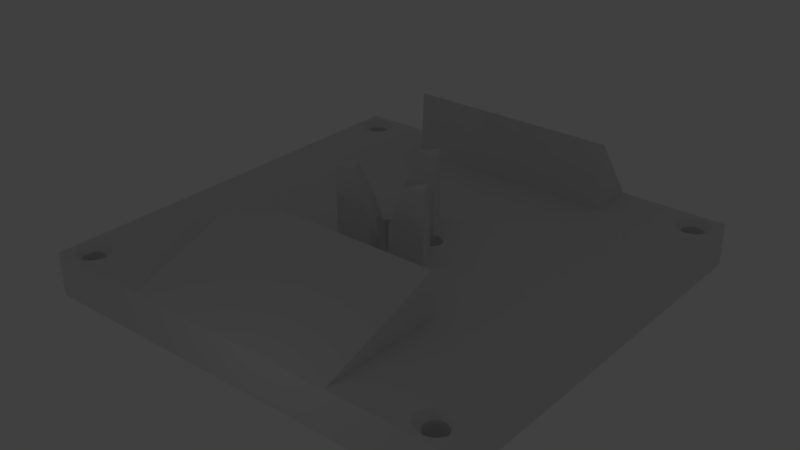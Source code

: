 # Source: Tetra_base_Inverted_jig_and_angle_guides.blend  (saved by Blender 2.78.0; exported with 4.5.12 LTS)
import bpy
from mathutils import Matrix  # noqa: F401  (used for matrix-valued properties, if any)

bpy.ops.wm.read_factory_settings(use_empty=True)
scene = bpy.context.scene
scene.name = 'Scene'

# ---- collections
col_collection_1 = bpy.data.collections.new('Collection 1'); scene.collection.children.link(col_collection_1)

# ---- world
world_world = bpy.data.worlds.new('World'); scene.world = world_world
world_world.color = (0.05088, 0.05088, 0.05088)
world_world.use_sun_shadow = False
world_world.sun_shadow_jitter_overblur = 0.0
world_world.cycles.sampling_method = 'MANUAL'

# ---- lights
light_point_003 = bpy.data.lights.new('Point.003', 'POINT')
light_point_003.transmission_factor = 0.0
light_point_003.energy = 200.0
light_point_003.shadow_buffer_clip_start = 0.5
light_point_003.shadow_soft_size = 1.0
light_point_003.shadow_maximum_resolution = 0.006
light_point_003.use_absolute_resolution = True
light_point_002 = bpy.data.lights.new('Point.002', 'POINT')
light_point_002.transmission_factor = 0.0
light_point_002.energy = 100.0
light_point_002.shadow_buffer_clip_start = 0.5
light_point_002.shadow_soft_size = 1.0
light_point_002.shadow_maximum_resolution = 0.006
light_point_002.use_absolute_resolution = True
light_point_001 = bpy.data.lights.new('Point.001', 'POINT')
light_point_001.transmission_factor = 0.0
light_point_001.energy = 50.0
light_point_001.shadow_buffer_clip_start = 0.5
light_point_001.shadow_soft_size = 1.0
light_point_001.shadow_maximum_resolution = 0.006
light_point_001.use_absolute_resolution = True
light_point = bpy.data.lights.new('Point', 'POINT')
light_point.transmission_factor = 0.0
light_point.energy = 500.0
light_point.shadow_buffer_clip_start = 0.5
light_point.shadow_soft_size = 1.0
light_point.shadow_maximum_resolution = 0.006
light_point.use_absolute_resolution = True

# ---- meshes
me_cube_002 = bpy.data.meshes.new('Cube.002')
me_cube_002.from_pydata([(25.0, 39.09, 25.4), (-25.0, 39.09, 25.4), (-25.0, -49.93, 5.155), (-25.0, -49.93, 10.0), (-25.0, -19.99, 5.155), (-25.0, -20.85, 20.28), (25.0, -49.93, 5.155), (25.0, -49.93, 10.0), (25.0, -19.99, 5.155), (25.0, -20.85, 20.28), (0.0, 13.51, 26.29), (11.7, -6.753, 26.29), (-11.7, -6.753, 26.29), (-50.0, -50.0, 0.0), (-50.0, -50.0, 10.0), (-50.0, 50.0, 0.0), (-50.0, 50.0, 10.0), (50.0, -50.0, 0.0), (50.0, -50.0, 10.0), (50.0, 50.0, 0.0), (50.0, 50.0, 10.0), (0.0, 13.51, 10.0), (11.7, -6.753, 10.0), (-11.7, -6.753, 10.0), (-9.173, -2.383, 26.29), (-6.65, -6.753, 26.29), (2.523, 9.135, 26.29), (-2.523, 9.135, 26.29), (9.173, -2.383, 26.29), (6.65, -6.753, 26.29), (-1.841, -4.649, 0.0), (-1.841, -4.649, 11.54), (4.222, -2.679, 0.0), (4.222, -2.679, 14.58), (3.853, -3.187, 0.0), (3.853, -3.187, 14.4), (3.423, -3.645, 0.0), (3.423, -3.645, 13.99), (4.99, 0.314, 0.0), (4.99, 0.314, 12.23), (4.524, -2.129, 0.0), (4.524, -2.129, 14.54), (4.755, -1.545, 0.0), (4.755, -1.545, 14.29), (2.409, -4.382, 0.0), (2.409, -4.382, 12.55), (-3.423, -3.645, 0.0), (-3.423, -3.645, 13.99), (2.939, -4.045, 0.0), (2.939, -4.045, 13.37), (1.841, -4.649, 0.0), (1.841, -4.649, 11.54), (0.0, 5.0, 0.0), (0.0, 5.0, 14.59), (1.841, 4.649, 0.0), (1.841, 4.649, 13.6), (0.6267, 4.961, 0.0), (0.6267, 4.961, 14.48), (1.243, 4.843, 0.0), (1.243, 4.843, 14.15), (-2.409, -4.382, 0.0), (-2.409, -4.382, 12.55), (-2.939, -4.045, 0.0), (-2.939, -4.045, 13.37), (-3.853, -3.187, 0.0), (-3.853, -3.187, 14.4), (-4.222, -2.679, 0.0), (-4.222, -2.679, 14.58), (4.911, -0.9369, 0.0), (4.911, -0.9369, 13.81), (4.99, -0.314, 0.0), (4.99, -0.314, 13.12), (4.911, 0.9369, 0.0), (4.911, 0.9369, 11.16), (2.409, 4.382, 0.0), (2.409, 4.382, 12.84), (2.939, 4.045, 0.0), (2.939, 4.045, 11.89), (-1.243, 4.843, 0.0), (-1.243, 4.843, 14.15), (-0.6267, 4.961, 0.0), (-0.6267, 4.961, 14.48), (-4.99, 0.314, 0.0), (-4.99, 0.314, 12.23), (-4.911, 0.9369, 0.0), (-4.911, 0.9369, 11.16), (-4.99, -0.3139, 0.0), (-4.99, -0.3139, 13.12), (-2.939, 4.045, 0.0), (-2.939, 4.045, 11.89), (-2.409, 4.382, 0.0), (-2.409, 4.382, 12.84), (-1.841, 4.649, 0.0), (-1.841, 4.649, 13.6), (-4.524, -2.129, 0.0), (-4.524, -2.129, 14.54), (-4.755, -1.545, 0.0), (-4.755, -1.545, 14.29), (-4.911, -0.9369, 0.0), (-4.911, -0.9369, 13.81), (-0.623, -9.171, 10.0), (-0.623, -9.171, 0.0), (-0.9221, -9.074, 10.0), (-0.9221, -9.074, 0.0), (2.115, -8.089, 10.0), (2.115, -8.089, 8.583e-06), (1.93, -8.343, 10.0), (1.93, -8.343, 0.0), (-0.314, -9.23, 10.0), (-0.314, -9.23, 0.0), (1.715, -8.572, 10.0), (1.715, -8.572, 0.0), (2.382, -5.977, 14.74), (2.382, -5.977, -1.192e-07), (2.5, -6.592, 15.9), (2.5, -6.753, 16.13), (2.5, -6.592, -1.192e-07), (2.5, -6.753, 10.0), (2.115, -5.41, 13.28), (2.115, -5.41, 0.0), (2.267, -7.814, 10.0), (2.267, -7.814, 6.437e-06), (2.267, -5.685, 14.04), (2.267, -5.685, 0.0), (2.382, -7.522, 10.0), (2.382, -7.522, -7.987e-06), (1.207, -8.94, 10.0), (1.207, -8.94, 0.0), (-1.715, -8.572, 10.0), (-1.715, -8.572, 0.0), (1.472, -8.772, 10.0), (1.472, -8.772, 0.0), (0.9221, -9.074, 10.0), (0.9221, -9.074, 0.0), (-1.207, -8.94, 10.0), (-1.207, -8.94, 0.0), (-1.472, -8.772, 10.0), (-1.472, -8.772, 0.0), (-1.93, -8.343, 10.0), (-1.93, -8.343, 0.0), (-2.115, -8.089, 10.0), (-2.115, -8.089, 0.0), (2.461, -7.218, 10.0), (2.461, -7.218, -7.987e-06), (2.5, -6.906, 10.0), (2.5, -6.906, 2.384e-07), (2.461, -6.281, 15.36), (2.461, -6.281, -1.192e-07), (-2.011e-06, -9.249, 10.0), (-2.011e-06, -9.249, 0.0), (0.314, -9.23, 10.0), (0.314, -9.23, 0.0), (0.623, -9.171, 10.0), (0.623, -9.171, 0.0), (1.715, -4.927, 11.62), (1.715, -4.927, 0.0), (1.509, -4.757, 0.0), (1.93, -5.156, 12.47), (1.93, -5.156, 0.0), (1.509, -4.757, 10.87), (-2.5, -6.592, 0.0), (-2.5, -6.592, 15.9), (-2.461, -6.281, 0.0), (-2.461, -6.281, 15.36), (-2.267, -5.685, 0.0), (-2.267, -5.685, 14.04), (-2.115, -5.41, 0.0), (-2.115, -5.41, 13.28), (-2.5, -6.906, 10.0), (-2.5, -6.753, 10.0), (-2.5, -6.906, 0.0), (-2.5, -6.753, 16.13), (-1.509, -4.757, 0.0), (-1.509, -4.757, 10.87), (-1.715, -4.927, -4.768e-07), (-1.715, -4.927, 11.62), (-2.267, -7.814, 10.0), (-2.267, -7.814, 0.0), (-2.382, -5.977, 0.0), (-2.382, -5.977, 14.74), (-2.382, -7.522, 10.0), (-2.382, -7.522, 0.0), (-2.461, -7.218, 10.0), (-2.461, -7.218, 0.0), (-1.93, -5.156, 0.0), (-1.93, -5.156, 12.47), (5.225, 0.9549, -9.298e-06), (5.225, 0.9549, 11.9), (4.926, 1.052, -3.338e-06), (4.926, 1.052, 11.03), (7.963, 2.037, 0.0), (7.963, 2.037, 10.0), (7.778, 1.783, 0.0), (7.778, 1.783, 10.0), (5.534, 0.8961, 0.0), (5.52, 0.8988, 0.0), (5.534, 0.8961, 12.74), (7.563, 1.554, 0.0), (7.563, 1.554, 10.0), (8.23, 4.149, 10.0), (8.23, 4.149, -9.298e-06), (8.348, 3.533, 0.0), (8.348, 3.533, 10.0), (7.963, 4.716, 10.0), (7.963, 4.716, -3.338e-06), (8.115, 2.312, 0.0), (8.115, 2.312, 10.0), (8.115, 4.441, 10.0), (8.115, 4.441, -3.338e-06), (8.23, 2.604, 0.0), (8.23, 2.604, 10.0), (7.055, 1.186, 0.0), (7.097, 1.213, 10.0), (7.055, 1.186, 16.06), (7.32, 1.354, 0.0), (7.32, 1.354, 10.0), (7.097, 1.213, 16.12), (6.77, 1.052, 0.0), (6.77, 1.052, 15.55), (5.848, 5.876, -1.466e-05), (5.848, 5.876, 10.0), (6.77, 5.701, -7.391e-06), (6.77, 5.701, 10.0), (6.162, 5.857, -1.466e-05), (6.162, 5.857, 10.0), (6.471, 5.798, -7.391e-06), (6.471, 5.798, 10.0), (4.876, 1.075, 0.0), (4.876, 1.075, 10.87), (8.309, 2.908, 0.0), (8.309, 2.908, 10.0), (8.348, 3.219, 0.0), (8.348, 3.219, 10.0), (8.309, 3.845, 0.0), (8.309, 3.845, 10.0), (5.848, 0.8764, 0.0), (5.848, 0.8764, 13.54), (6.162, 0.8961, 0.0), (6.162, 0.8961, 14.28), (6.471, 0.9549, 0.0), (6.471, 0.9549, 14.95), (7.563, 5.199, 9.418e-06), (7.563, 5.199, 10.0), (7.055, 5.567, 0.0), (7.055, 5.567, 10.0), (7.778, 4.97, 9.418e-06), (7.778, 4.97, 10.0), (7.32, 5.399, 0.0), (7.32, 5.399, 10.0), (5.225, 5.798, -1.192e-07), (5.225, 5.798, 10.0), (5.534, 5.857, -1.192e-07), (5.534, 5.857, 10.0), (3.368, 3.69, 10.89), (3.387, 3.845, -1.192e-07), (3.368, 3.69, 0.0), (3.387, 3.845, 11.33), (3.581, 4.441, -1.192e-07), (3.581, 4.441, 13.01), (3.733, 4.716, -1.192e-07), (3.733, 4.716, 13.79), (4.376, 5.399, -1.192e-07), (4.599, 5.54, 16.12), (4.376, 5.399, 15.72), (4.641, 5.567, -1.192e-07), (4.641, 5.567, 10.0), (4.599, 5.54, 10.0), (4.926, 5.701, -1.192e-07), (4.926, 5.701, 10.0), (4.133, 5.199, -1.192e-07), (4.133, 5.199, 15.16), (3.466, 4.149, -1.192e-07), (3.466, 4.149, 12.19), (8.282, 3.948, 0.0), (3.918, 4.97, -1.192e-07), (3.918, 4.97, 14.51), (-6.471, 0.9549, -1.192e-07), (-6.471, 0.9549, 14.95), (-6.77, 1.052, -1.192e-07), (-6.77, 1.052, 15.55), (-6.162, 0.8961, -1.192e-07), (-6.162, 0.8961, 14.28), (-3.466, 4.149, -1.192e-07), (-3.466, 4.149, 12.19), (-3.733, 4.716, -1.192e-07), (-3.733, 4.716, 13.79), (-3.581, 4.441, -1.192e-07), (-3.581, 4.441, 13.01), (-7.563, 1.554, -1.192e-07), (-7.563, 1.554, 10.0), (-4.926, 1.052, 0.0), (-4.926, 1.052, 11.03), (-4.876, 1.075, 0.0), (-4.876, 1.075, 10.87), (-5.848, 5.876, 10.0), (-5.848, 5.876, -1.192e-07), (-4.926, 5.701, 10.0), (-4.926, 5.701, -1.192e-07), (-5.534, 5.857, 10.0), (-5.534, 5.857, -1.192e-07), (-5.225, 5.798, 10.0), (-5.225, 5.798, -1.192e-07), (-7.055, 1.186, -1.192e-07), (-7.097, 1.213, 10.0), (-7.055, 1.186, 16.06), (-7.097, 1.213, 16.12), (-7.32, 1.354, -1.192e-07), (-7.32, 1.354, 10.0), (-7.778, 1.783, -1.192e-07), (-7.778, 1.783, 10.0), (-7.963, 2.037, -1.192e-07), (-7.963, 2.037, 10.0), (-3.368, 3.69, 0.0), (-3.387, 3.845, -1.192e-07), (-3.387, 3.845, 11.33), (-3.368, 3.69, 10.89), (-5.848, 0.8764, -2.384e-07), (-5.848, 0.8764, 13.54), (-5.534, 0.8961, -2.384e-07), (-5.534, 0.8961, 12.74), (-5.225, 0.9549, -1.192e-07), (-5.225, 0.9549, 11.9), (-4.133, 5.199, -1.192e-07), (-4.133, 5.199, 15.16), (-4.641, 5.567, 10.0), (-4.641, 5.567, -1.192e-07), (-4.599, 5.54, 10.0), (-4.599, 5.54, 16.12), (-3.918, 4.97, -1.192e-07), (-3.918, 4.97, 14.51), (-4.376, 5.399, -1.192e-07), (-4.376, 5.399, 15.72), (-6.471, 5.798, 10.0), (-6.471, 5.798, 0.0), (-6.162, 5.857, 10.0), (-6.162, 5.857, -1.192e-07), (-8.348, 3.533, 10.0), (-8.348, 3.533, -2.384e-07), (-8.309, 3.845, 10.0), (-8.309, 3.845, -2.384e-07), (-8.115, 4.441, 0.0), (-8.115, 4.441, 10.0), (-7.963, 4.716, 0.0), (-7.963, 4.716, 10.0), (-8.348, 3.219, -1.192e-07), (-8.348, 3.219, 10.0), (-7.32, 5.399, 0.0), (-7.32, 5.399, 10.0), (-7.055, 5.567, 0.0), (-7.055, 5.567, 10.0), (-6.77, 5.701, 10.0), (-6.77, 5.701, 0.0), (-7.563, 5.199, -1.192e-07), (-7.563, 5.199, 10.0), (-8.115, 2.312, -1.192e-07), (-8.115, 2.312, 10.0), (-8.23, 4.149, -1.192e-07), (-8.23, 4.149, 10.0), (-8.23, 2.604, -1.192e-07), (-8.23, 2.604, 10.0), (-8.309, 2.908, -1.192e-07), (-8.309, 2.908, 10.0), (-7.778, 4.97, -1.192e-07), (-7.778, 4.97, 10.0), (44.38, 42.58, -2.384e-07), (44.08, 42.68, -2.384e-07), (47.11, 43.66, -2.384e-07), (46.93, 43.41, -2.384e-07), (44.69, 42.52, -2.384e-07), (46.71, 43.18, -2.384e-07), (47.38, 45.77, -2.384e-07), (47.5, 45.16, -2.384e-07), (47.11, 46.34, -2.384e-07), (47.27, 43.94, -2.384e-07), (47.27, 46.06, -2.384e-07), (47.38, 44.23, -2.384e-07), (46.21, 42.81, -2.384e-07), (43.29, 43.18, 0.0), (46.47, 42.98, -2.384e-07), (45.92, 42.68, -2.384e-07), (45.0, 47.5, 0.0), (45.92, 47.32, 0.0), (45.31, 47.48, 0.0), (45.62, 47.42, 0.0), (43.79, 42.81, -2.384e-07), (43.6, 42.93, 0.0), (43.53, 42.98, -1.609e-05), (43.07, 43.41, 0.0), (42.89, 43.66, 0.0), (47.46, 44.53, -2.384e-07), (47.5, 44.84, -2.384e-07), (47.46, 45.47, -2.384e-07), (45.0, 42.5, -2.384e-07), (45.31, 42.52, -2.384e-07), (45.62, 42.58, -2.384e-07), (46.71, 46.82, 0.0), (46.21, 47.19, 0.0), (46.93, 46.59, -2.384e-07), (46.92, 46.6, 0.0), (46.47, 47.02, 0.0), (44.38, 47.42, 0.0), (44.69, 47.48, 0.0), (42.5, 45.16, 0.0), (42.54, 45.47, 0.0), (42.73, 46.06, 0.0), (42.89, 46.34, 0.0), (42.5, 44.84, 0.0), (43.53, 47.02, 0.0), (43.79, 47.19, 0.0), (44.08, 47.32, 0.0), (43.29, 46.82, 0.0), (42.73, 43.94, 0.0), (42.62, 45.77, 0.0), (42.62, 44.23, 0.0), (42.54, 44.53, 0.0), (43.07, 46.59, 0.0), (-45.62, 42.58, 1.192e-07), (-45.92, 42.68, 1.192e-07), (-42.89, 43.66, 0.0), (-43.07, 43.41, 0.0), (-45.31, 42.52, 1.192e-07), (-43.29, 43.18, 1.192e-07), (-42.62, 45.77, -5.96e-07), (-42.5, 45.16, -4.768e-07), (-42.89, 46.34, -5.96e-07), (-42.73, 43.94, -2.384e-07), (-42.73, 46.06, -5.96e-07), (-42.62, 44.23, -2.384e-07), (-43.79, 42.81, 1.192e-07), (-46.71, 43.18, 1.192e-07), (-43.53, 42.98, 1.192e-07), (-44.08, 42.68, 1.192e-07), (-45.0, 47.5, -4.768e-07), (-44.08, 47.32, -5.96e-07), (-44.69, 47.48, -4.768e-07), (-44.38, 47.42, -5.96e-07), (-46.21, 42.81, 1.192e-07), (-46.47, 42.98, 1.192e-07), (-46.93, 43.41, 1.192e-07), (-47.11, 43.66, 1.192e-07), (-42.54, 44.53, -2.384e-07), (-42.5, 44.84, -4.768e-07), (-42.54, 45.47, -5.96e-07), (-45.0, 42.5, 1.192e-07), (-44.69, 42.52, 1.192e-07), (-44.38, 42.58, 1.192e-07), (-43.29, 46.82, -5.96e-07), (-43.79, 47.19, -5.96e-07), (-43.07, 46.59, -5.96e-07), (-43.53, 47.02, -5.96e-07), (-45.62, 47.42, -2.384e-07), (-45.31, 47.48, -2.384e-07), (-47.5, 45.16, 1.192e-07), (-47.46, 45.47, 1.192e-07), (-47.27, 46.06, 1.192e-07), (-47.11, 46.34, 1.192e-07), (-47.5, 44.84, 1.192e-07), (-46.47, 47.02, 0.0), (-46.21, 47.19, -2.384e-07), (-45.92, 47.32, -2.384e-07), (-46.71, 46.82, 1.192e-07), (-47.27, 43.94, 1.192e-07), (-47.38, 45.77, 1.192e-07), (-47.38, 44.23, 1.192e-07), (-47.46, 44.53, 1.192e-07), (-46.93, 46.59, 0.0), (-45.62, -47.42, 0.0), (-45.92, -47.32, 0.0), (-42.89, -46.34, 0.0), (-43.07, -46.59, 0.0), (-45.31, -47.48, 0.0), (-43.29, -46.82, 0.0), (-42.62, -44.23, 0.0), (-42.5, -44.84, 0.0), (-42.89, -43.66, -2.027e-06), (-42.73, -46.06, 0.0), (-42.73, -43.94, 0.0), (-42.62, -45.77, 0.0), (-43.79, -47.19, 0.0), (-46.71, -46.82, 1.311e-06), (-43.53, -47.02, 0.0), (-44.08, -47.32, 0.0), (-45.0, -42.5, 1.192e-07), (-44.08, -42.68, 2.384e-07), (-44.69, -42.52, 1.192e-07), (-44.38, -42.58, 1.192e-07), (-46.21, -47.19, 0.0), (-46.47, -47.02, 0.0), (-46.93, -46.59, -2.384e-07), (-46.92, -46.6, 0.0), (-47.11, -46.34, 1.192e-07), (-42.54, -45.47, 0.0), (-42.5, -45.16, 0.0), (-42.54, -44.53, 0.0), (-45.0, -47.5, 0.0), (-44.69, -47.48, 0.0), (-44.38, -47.42, 0.0), (-43.29, -43.18, 2.861e-06), (-43.79, -42.81, -2.384e-07), (-43.07, -43.41, -3.338e-06), (-43.6, -42.93, 0.0), (-43.53, -42.98, -5.841e-06), (-45.62, -42.58, 1.192e-07), (-45.31, -42.52, 1.192e-07), (-47.5, -44.84, 1.192e-07), (-47.46, -44.53, 1.192e-07), (-47.27, -43.94, 1.192e-07), (-47.11, -43.66, 1.192e-07), (-47.5, -45.16, 1.192e-07), (-46.47, -42.98, 1.192e-07), (-46.21, -42.81, 1.192e-07), (-45.92, -42.68, 1.192e-07), (-46.71, -43.18, 1.192e-07), (-47.27, -46.06, 1.192e-07), (-47.38, -44.23, 1.192e-07), (-47.38, -45.77, 1.192e-07), (-47.46, -45.47, 1.192e-07), (-46.93, -43.41, 1.192e-07), (44.38, -47.42, -2.384e-07), (44.08, -47.32, -2.384e-07), (47.11, -46.34, 0.0), (46.93, -46.59, 0.0), (44.69, -47.48, -2.384e-07), (46.71, -46.82, 0.0), (47.38, -44.23, 0.0), (47.5, -44.84, 0.0), (47.11, -43.66, -2.384e-07), (47.27, -46.06, 0.0), (47.27, -43.94, -2.384e-07), (47.38, -45.77, 0.0), (46.21, -47.19, 1.192e-07), (43.29, -46.82, -2.384e-07), (46.47, -47.02, 8.345e-07), (45.92, -47.32, -2.384e-07), (45.0, -42.5, -2.384e-07), (45.92, -42.68, -2.384e-07), (45.31, -42.52, -2.384e-07), (45.62, -42.58, -2.384e-07), (43.79, -47.19, -2.384e-07), (43.53, -47.02, 0.0), (43.07, -46.59, -2.384e-07), (42.89, -46.34, -2.384e-07), (47.46, -45.47, 0.0), (47.5, -45.16, 0.0), (47.46, -44.53, 0.0), (45.0, -47.5, -2.384e-07), (45.31, -47.48, -2.384e-07), (45.62, -47.42, -2.384e-07), (46.71, -43.18, -2.384e-07), (46.21, -42.81, -2.384e-07), (46.93, -43.41, -2.384e-07), (46.47, -42.98, -2.384e-07), (44.38, -42.58, -2.384e-07), (44.69, -42.52, -2.384e-07), (42.5, -44.84, 0.0), (42.54, -44.53, 0.0), (42.73, -43.94, 1.311e-06), (42.89, -43.66, -9.537e-07), (42.5, -45.16, 0.0), (43.53, -42.98, 0.0), (43.79, -42.81, -2.384e-07), (44.08, -42.68, 1.192e-07), (43.29, -43.18, 1.192e-07), (42.73, -46.06, -2.384e-07), (42.62, -44.23, 0.0), (42.62, -45.77, -2.384e-07), (42.54, -45.47, 0.0), (43.07, -43.41, 0.0), (-41.07, -45.75, 10.0), (-41.01, -45.25, 10.0), (-42.54, -45.47, 8.505), (-42.54, -45.47, 8.505), (-42.5, -45.16, 8.505), (-41.2, -46.24, 10.0), (-42.62, -45.77, 8.505), (-42.62, -45.77, 8.504), (-41.38, -46.7, 10.0), (-42.73, -46.06, 8.504), (-42.73, -46.07, 8.504), (-41.62, -47.14, 10.0), (-42.89, -46.34, 8.503), (-42.89, -46.34, 8.504), (-41.92, -47.55, 10.0), (-43.07, -46.6, 8.503), (-43.07, -46.59, 8.503), (-43.07, -48.51, 10.0), (-43.53, -48.72, 10.0), (-44.08, -47.32, 8.501), (-44.08, -47.32, 8.501), (-43.8, -47.19, 8.501), (-42.26, -47.92, 10.0), (-42.65, -48.24, 10.0), (-43.53, -47.02, 8.502), (-43.53, -47.02, 8.502), (-43.29, -46.82, 8.502), (-43.29, -46.82, 8.502), (-44.01, -48.87, 10.0), (-44.38, -47.42, 8.5), (-44.38, -47.42, 8.5), (-44.5, -48.97, 10.0), (-44.69, -47.48, 8.5), (-44.69, -47.48, 8.5), (-45.0, -49.0, 10.0), (-45.0, -47.5, 8.5), (-46.93, -46.59, 8.503), (-47.11, -46.34, 8.503), (-48.38, -47.14, 10.0), (-46.93, -46.6, 8.503), (-48.08, -47.55, 10.0), (-48.8, -46.24, 10.0), (-48.93, -45.75, 10.0), (-47.38, -45.77, 8.504), (-47.38, -45.77, 8.505), (-47.46, -45.47, 8.505), (-48.99, -45.25, 10.0), (-47.46, -45.47, 8.505), (-47.5, -45.16, 8.505), (-45.99, -48.87, 10.0), (-46.47, -48.72, 10.0), (-45.62, -47.42, 8.5), (-45.62, -47.42, 8.5), (-45.92, -47.32, 8.501), (-48.62, -46.7, 10.0), (-47.27, -46.06, 8.504), (-47.27, -46.07, 8.504), (-46.93, -48.51, 10.0), (-46.2, -47.19, 8.501), (-46.21, -47.19, 8.501), (-46.47, -47.02, 8.502), (-47.35, -48.24, 10.0), (-46.47, -47.02, 8.502), (-47.74, -47.92, 10.0), (-46.71, -46.82, 8.502), (-45.5, -48.97, 10.0), (-45.31, -47.48, 8.5), (-45.31, -47.48, 8.5), (-45.92, -47.32, 8.501), (-47.11, -46.34, 8.504), (-46.71, -46.82, 8.502), (-47.95, -47.69, 10.0), (-41.01, -44.75, 10.0), (-42.5, -44.84, 8.505), (-42.5, -44.84, 8.505), (-42.5, -45.16, 8.505), (-41.07, -44.25, 10.0), (-42.54, -44.53, 8.505), (-42.54, -44.53, 8.505), (-43.79, -47.19, 8.501), (-48.99, -44.75, 10.0), (-47.5, -45.16, 8.505), (-47.5, -44.84, 8.505), (-47.5, -44.84, 8.505), (-48.93, -44.25, 10.0), (-47.46, -44.53, 8.505), (-47.46, -44.53, 8.505), (-41.2, -43.76, 10.0), (-42.62, -44.23, 8.505), (-42.62, -44.23, 8.504), (-41.38, -43.3, 10.0), (-42.73, -43.93, 8.504), (-42.73, -43.94, 8.504), (-48.8, -43.76, 10.0), (-47.38, -44.23, 8.504), (-47.38, -44.23, 8.505), (-48.62, -43.3, 10.0), (-47.27, -43.94, 8.504), (-47.27, -43.93, 8.504), (-41.62, -42.86, 10.0), (-42.89, -43.66, 8.504), (-42.89, -43.66, 8.503), (-41.92, -42.45, 10.0), (-43.07, -43.4, 8.503), (-43.07, -43.41, 8.503), (-48.38, -42.86, 10.0), (-47.11, -43.66, 8.504), (-47.11, -43.66, 8.503), (-48.08, -42.45, 10.0), (-46.93, -43.4, 8.503), (-46.93, -43.41, 8.503), (-42.26, -42.08, 10.0), (-43.29, -43.18, 8.502), (-43.29, -43.18, 8.502), (-42.65, -41.76, 10.0), (-43.53, -42.98, 8.502), (-43.53, -42.98, 8.502), (-47.74, -42.08, 10.0), (-47.35, -41.76, 10.0), (-46.47, -42.98, 8.502), (-46.71, -43.18, 8.502), (-46.47, -42.98, 8.502), (-46.71, -43.18, 8.502), (-43.07, -41.49, 10.0), (-42.69, -41.74, 10.0), (-43.8, -42.81, 8.501), (-43.79, -42.81, 8.501), (-43.53, -41.28, 10.0), (-44.08, -42.68, 8.501), (-44.08, -42.68, 8.501), (-44.01, -41.13, 10.0), (-44.38, -42.58, 8.5), (-44.38, -42.58, 8.5), (-46.93, -41.49, 10.0), (-46.2, -42.81, 8.501), (-46.21, -42.81, 8.501), (-46.47, -41.28, 10.0), (-45.92, -42.68, 8.501), (-45.92, -42.68, 8.501), (-45.99, -41.13, 10.0), (-45.62, -42.58, 8.5), (-45.62, -42.58, 8.5), (-44.5, -41.03, 10.0), (-44.69, -42.52, 8.5), (-44.69, -42.52, 8.5), (-45.0, -41.0, 10.0), (-45.0, -42.5, 8.5), (-45.5, -41.03, 10.0), (-45.31, -42.52, 8.5), (-45.31, -42.52, 8.5), (48.99, -45.25, 10.0), (48.93, -45.75, 10.0), (47.46, -45.47, 8.505), (47.46, -45.47, 8.505), (47.5, -45.16, 8.505), (48.8, -46.24, 10.0), (47.38, -45.77, 8.505), (47.38, -45.77, 8.504), (48.62, -46.7, 10.0), (47.27, -46.06, 8.504), (47.27, -46.07, 8.504), (48.38, -47.14, 10.0), (47.11, -46.34, 8.504), (47.11, -46.34, 8.503), (48.08, -47.55, 10.0), (46.93, -46.59, 8.503), (46.93, -46.6, 8.503), (46.93, -48.51, 10.0), (46.47, -48.72, 10.0), (46.2, -47.19, 8.501), (45.92, -47.32, 8.501), (45.92, -47.32, 8.501), (47.35, -48.24, 10.0), (47.74, -47.92, 10.0), (46.71, -46.82, 8.502), (46.47, -47.02, 8.502), (46.47, -47.02, 8.502), (47.95, -47.69, 10.0), (46.71, -46.82, 8.502), (45.99, -48.87, 10.0), (45.62, -47.42, 8.5), (45.62, -47.42, 8.5), (45.5, -48.97, 10.0), (45.31, -47.48, 8.5), (45.31, -47.48, 8.5), (45.0, -49.0, 10.0), (45.0, -47.5, 8.5), (41.92, -47.55, 10.0), (41.62, -47.14, 10.0), (43.07, -46.6, 8.503), (43.07, -46.59, 8.503), (42.89, -46.34, 8.503), (41.2, -46.24, 10.0), (42.62, -45.77, 8.504), (42.62, -45.77, 8.505), (41.07, -45.75, 10.0), (42.54, -45.47, 8.505), (42.54, -45.47, 8.505), (42.5, -45.16, 8.505), (41.01, -45.25, 10.0), (44.01, -48.87, 10.0), (43.53, -48.72, 10.0), (44.38, -47.42, 8.5), (44.38, -47.42, 8.5), (44.08, -47.32, 8.501), (41.38, -46.7, 10.0), (42.73, -46.07, 8.504), (42.73, -46.06, 8.504), (43.07, -48.51, 10.0), (42.65, -48.24, 10.0), (43.8, -47.19, 8.501), (43.79, -47.19, 8.501), (43.53, -47.02, 8.502), (42.26, -47.92, 10.0), (43.53, -47.02, 8.502), (43.29, -46.82, 8.502), (44.5, -48.97, 10.0), (44.69, -47.48, 8.5), (44.69, -47.48, 8.5), (44.08, -47.32, 8.501), (42.89, -46.34, 8.504), (43.29, -46.82, 8.502), (48.99, -44.75, 10.0), (47.5, -44.84, 8.505), (47.5, -45.16, 8.505), (47.5, -44.84, 8.505), (48.93, -44.25, 10.0), (47.46, -44.53, 8.505), (47.46, -44.53, 8.505), (46.21, -47.19, 8.501), (41.01, -44.75, 10.0), (42.5, -44.84, 8.505), (42.5, -44.84, 8.505), (42.5, -45.16, 8.505), (41.07, -44.25, 10.0), (42.54, -44.53, 8.505), (42.54, -44.53, 8.505), (48.8, -43.76, 10.0), (47.38, -44.23, 8.505), (47.38, -44.23, 8.504), (48.62, -43.3, 10.0), (47.27, -43.93, 8.504), (47.27, -43.94, 8.504), (41.2, -43.76, 10.0), (42.62, -44.23, 8.504), (42.62, -44.23, 8.505), (41.38, -43.3, 10.0), (42.73, -43.93, 8.504), (42.73, -43.94, 8.504), (48.38, -42.86, 10.0), (47.11, -43.66, 8.504), (47.11, -43.66, 8.503), (48.08, -42.45, 10.0), (46.93, -43.41, 8.503), (46.93, -43.4, 8.503), (41.62, -42.86, 10.0), (42.89, -43.66, 8.503), (42.89, -43.66, 8.504), (41.92, -42.45, 10.0), (43.07, -43.4, 8.503), (43.07, -43.41, 8.503), (47.74, -42.08, 10.0), (46.71, -43.18, 8.502), (46.71, -43.18, 8.502), (47.35, -41.76, 10.0), (46.47, -42.98, 8.502), (46.47, -42.98, 8.502), (42.65, -41.76, 10.0), (42.26, -42.08, 10.0), (43.53, -42.98, 8.502), (43.53, -42.98, 8.502), (43.29, -43.18, 8.502), (43.29, -43.18, 8.502), (46.93, -41.49, 10.0), (46.21, -42.81, 8.501), (46.2, -42.81, 8.501), (46.47, -41.28, 10.0), (45.92, -42.68, 8.501), (45.92, -42.68, 8.501), (45.99, -41.13, 10.0), (45.62, -42.58, 8.5), (45.62, -42.58, 8.5), (43.07, -41.49, 10.0), (42.69, -41.74, 10.0), (43.8, -42.81, 8.501), (43.79, -42.81, 8.501), (43.53, -41.28, 10.0), (44.08, -42.68, 8.501), (44.08, -42.68, 8.501), (44.01, -41.13, 10.0), (44.38, -42.58, 8.5), (44.38, -42.58, 8.5), (45.5, -41.03, 10.0), (45.31, -42.52, 8.5), (45.31, -42.52, 8.5), (45.0, -41.0, 10.0), (45.0, -42.5, 8.5), (44.5, -41.03, 10.0), (44.69, -42.52, 8.5), (44.69, -42.52, 8.5), (48.99, 44.75, 10.0), (48.93, 44.25, 10.0), (47.46, 44.53, 8.505), (47.5, 44.84, 8.505), (47.46, 44.53, 8.505), (48.8, 43.76, 10.0), (47.38, 44.23, 8.505), (47.38, 44.23, 8.504), (48.62, 43.3, 10.0), (47.27, 43.94, 8.504), (47.27, 43.93, 8.504), (48.38, 42.86, 10.0), (47.11, 43.66, 8.504), (47.11, 43.66, 8.503), (48.08, 42.45, 10.0), (46.93, 43.41, 8.503), (46.93, 43.4, 8.503), (46.93, 41.49, 10.0), (46.47, 41.28, 10.0), (45.92, 42.68, 8.501), (46.2, 42.81, 8.501), (45.92, 42.68, 8.501), (47.74, 42.08, 10.0), (47.35, 41.76, 10.0), (46.47, 42.98, 8.502), (46.71, 43.18, 8.502), (46.47, 42.98, 8.502), (46.71, 43.18, 8.502), (45.99, 41.13, 10.0), (45.62, 42.58, 8.5), (45.62, 42.58, 8.5), (45.5, 41.03, 10.0), (45.31, 42.52, 8.5), (45.31, 42.52, 8.5), (45.0, 42.5, 8.5), (45.0, 41.0, 10.0), (43.07, 43.4, 8.503), (43.07, 43.41, 8.503), (41.92, 42.45, 10.0), (41.62, 42.86, 10.0), (42.89, 43.66, 8.503), (42.62, 44.23, 8.504), (42.62, 44.23, 8.505), (42.54, 44.53, 8.505), (41.2, 43.76, 10.0), (41.07, 44.25, 10.0), (41.01, 44.75, 10.0), (42.54, 44.53, 8.505), (42.5, 44.84, 8.505), (43.53, 41.28, 10.0), (44.01, 41.13, 10.0), (44.38, 42.58, 8.5), (44.08, 42.68, 8.501), (44.38, 42.58, 8.5), (42.73, 43.93, 8.504), (42.73, 43.94, 8.504), (41.38, 43.3, 10.0), (42.65, 41.76, 10.0), (43.07, 41.49, 10.0), (43.8, 42.81, 8.501), (43.79, 42.81, 8.501), (43.53, 42.98, 8.502), (42.26, 42.08, 10.0), (43.53, 42.98, 8.502), (43.29, 43.18, 8.502), (44.69, 42.52, 8.5), (44.5, 41.03, 10.0), (44.69, 42.52, 8.5), (44.08, 42.68, 8.501), (42.89, 43.66, 8.504), (43.29, 43.18, 8.502), (48.99, 45.25, 10.0), (47.5, 45.16, 8.505), (47.5, 45.16, 8.505), (47.5, 44.84, 8.505), (48.93, 45.75, 10.0), (47.46, 45.47, 8.505), (47.46, 45.47, 8.505), (46.21, 42.81, 8.501), (41.01, 44.93, 10.0), (41.01, 45.25, 10.0), (42.5, 45.16, 8.505), (42.5, 45.16, 8.505), (41.01, 44.85, 10.0), (42.5, 44.84, 8.505), (41.07, 45.75, 10.0), (42.54, 45.47, 8.505), (42.54, 45.47, 8.505), (48.8, 46.24, 10.0), (47.38, 45.77, 8.505), (47.38, 45.77, 8.504), (48.62, 46.7, 10.0), (47.27, 46.07, 8.504), (47.27, 46.06, 8.504), (41.2, 46.24, 10.0), (42.62, 45.77, 8.504), (42.62, 45.77, 8.505), (41.38, 46.7, 10.0), (42.73, 46.07, 8.504), (42.73, 46.06, 8.504), (48.45, 47.0, 10.0), (48.38, 47.14, 10.0), (47.11, 46.34, 8.503), (47.11, 46.34, 8.504), (48.08, 47.55, 10.0), (46.93, 46.59, 8.503), (46.93, 46.6, 8.503), (41.62, 47.14, 10.0), (42.89, 46.34, 8.503), (42.89, 46.34, 8.504), (41.92, 47.55, 10.0), (43.07, 46.6, 8.503), (43.07, 46.59, 8.503), (47.74, 47.92, 10.0), (46.71, 46.82, 8.502), (46.71, 46.82, 8.502), (47.35, 48.24, 10.0), (46.47, 47.02, 8.502), (46.47, 47.02, 8.502), (42.26, 47.92, 10.0), (42.65, 48.24, 10.0), (43.53, 47.02, 8.502), (43.53, 47.02, 8.502), (43.29, 46.82, 8.502), (43.29, 46.82, 8.502), (46.93, 48.51, 10.0), (46.21, 47.19, 8.501), (46.2, 47.19, 8.501), (46.47, 48.72, 10.0), (45.92, 47.32, 8.501), (45.92, 47.32, 8.501), (45.99, 48.87, 10.0), (45.62, 47.42, 8.5), (45.62, 47.42, 8.5), (43.07, 48.51, 10.0), (43.8, 47.19, 8.501), (43.79, 47.19, 8.501), (43.53, 48.72, 10.0), (44.08, 47.32, 8.501), (44.08, 47.32, 8.501), (44.01, 48.87, 10.0), (44.38, 47.42, 8.5), (44.38, 47.42, 8.5), (45.5, 48.97, 10.0), (45.31, 47.48, 8.5), (45.31, 47.48, 8.5), (45.0, 49.0, 10.0), (45.0, 47.5, 8.5), (44.5, 48.97, 10.0), (44.69, 47.48, 8.5), (44.69, 47.48, 8.5), (-41.07, 44.25, 10.0), (-41.01, 44.75, 10.0), (-42.54, 44.53, 8.505), (-42.5, 44.84, 8.505), (-42.54, 44.53, 8.505), (-41.2, 43.76, 10.0), (-42.62, 44.23, 8.505), (-42.62, 44.23, 8.504), (-41.38, 43.3, 10.0), (-42.73, 43.94, 8.504), (-42.73, 43.93, 8.504), (-41.62, 42.86, 10.0), (-42.89, 43.66, 8.504), (-42.89, 43.66, 8.503), (-41.92, 42.45, 10.0), (-43.07, 43.41, 8.503), (-43.07, 43.4, 8.503), (-43.07, 41.49, 10.0), (-43.53, 41.28, 10.0), (-44.08, 42.68, 8.501), (-43.8, 42.81, 8.501), (-44.08, 42.68, 8.501), (-42.26, 42.08, 10.0), (-42.65, 41.76, 10.0), (-43.53, 42.98, 8.502), (-43.29, 43.18, 8.502), (-43.53, 42.98, 8.502), (-43.29, 43.18, 8.502), (-44.01, 41.13, 10.0), (-44.38, 42.58, 8.5), (-44.38, 42.58, 8.5), (-44.5, 41.03, 10.0), (-44.69, 42.52, 8.5), (-44.69, 42.52, 8.5), (-45.0, 41.0, 10.0), (-45.0, 42.5, 8.5), (-48.08, 42.45, 10.0), (-48.38, 42.86, 10.0), (-47.11, 43.66, 8.503), (-46.93, 43.41, 8.503), (-46.93, 43.4, 8.503), (-48.8, 43.76, 10.0), (-48.93, 44.25, 10.0), (-47.38, 44.23, 8.505), (-47.46, 44.53, 8.505), (-47.38, 44.23, 8.504), (-48.99, 44.75, 10.0), (-47.5, 44.84, 8.505), (-47.46, 44.53, 8.505), (-45.99, 41.13, 10.0), (-46.47, 41.28, 10.0), (-45.62, 42.58, 8.5), (-45.62, 42.58, 8.5), (-45.92, 42.68, 8.501), (-48.62, 43.3, 10.0), (-47.27, 43.94, 8.504), (-47.27, 43.93, 8.504), (-46.93, 41.49, 10.0), (-47.35, 41.76, 10.0), (-46.2, 42.81, 8.501), (-46.21, 42.81, 8.501), (-46.47, 42.98, 8.502), (-47.74, 42.08, 10.0), (-46.47, 42.98, 8.502), (-46.71, 43.18, 8.502), (-45.5, 41.03, 10.0), (-45.31, 42.52, 8.5), (-45.31, 42.52, 8.5), (-45.92, 42.68, 8.501), (-47.11, 43.66, 8.504), (-46.71, 43.18, 8.502), (-41.01, 45.15, 10.0), (-41.01, 45.25, 10.0), (-42.5, 45.16, 8.505), (-42.5, 44.84, 8.505), (-42.5, 45.16, 8.505), (-41.07, 45.75, 10.0), (-42.54, 45.47, 8.505), (-42.54, 45.47, 8.505), (-43.79, 42.81, 8.501), (-48.99, 45.25, 10.0), (-47.5, 45.16, 8.505), (-47.5, 45.16, 8.505), (-47.5, 44.84, 8.505), (-48.93, 45.75, 10.0), (-47.46, 45.47, 8.505), (-47.46, 45.47, 8.505), (-41.2, 46.24, 10.0), (-42.62, 45.77, 8.504), (-42.62, 45.77, 8.505), (-41.38, 46.7, 10.0), (-42.73, 46.06, 8.504), (-42.73, 46.07, 8.504), (-48.8, 46.24, 10.0), (-47.38, 45.77, 8.504), (-47.38, 45.77, 8.505), (-48.62, 46.7, 10.0), (-47.27, 46.06, 8.504), (-47.27, 46.07, 8.504), (-41.62, 47.14, 10.0), (-42.89, 46.34, 8.503), (-42.89, 46.34, 8.504), (-41.92, 47.55, 10.0), (-43.07, 46.6, 8.503), (-43.07, 46.59, 8.503), (-48.38, 47.14, 10.0), (-48.5, 46.91, 10.0), (-47.11, 46.34, 8.503), (-47.11, 46.34, 8.504), (-48.08, 47.55, 10.0), (-46.93, 46.6, 8.503), (-46.93, 46.59, 8.503), (-42.26, 47.92, 10.0), (-43.29, 46.82, 8.502), (-43.29, 46.82, 8.502), (-42.65, 48.24, 10.0), (-43.53, 47.02, 8.502), (-43.53, 47.02, 8.502), (-47.74, 47.92, 10.0), (-47.35, 48.24, 10.0), (-46.47, 47.02, 8.502), (-46.47, 47.02, 8.502), (-46.71, 46.82, 8.502), (-46.71, 46.82, 8.502), (-43.07, 48.51, 10.0), (-43.8, 47.19, 8.501), (-43.79, 47.19, 8.501), (-43.53, 48.72, 10.0), (-44.08, 47.32, 8.501), (-44.08, 47.32, 8.501), (-44.01, 48.87, 10.0), (-44.38, 47.42, 8.5), (-44.38, 47.42, 8.5), (-46.93, 48.51, 10.0), (-46.2, 47.19, 8.501), (-46.21, 47.19, 8.501), (-46.47, 48.72, 10.0), (-45.92, 47.32, 8.501), (-45.92, 47.32, 8.501), (-45.99, 48.87, 10.0), (-45.62, 47.42, 8.5), (-45.62, 47.42, 8.5), (-44.5, 48.97, 10.0), (-44.69, 47.48, 8.5), (-44.69, 47.48, 8.5), (-45.0, 49.0, 10.0), (-45.0, 47.5, 8.5), (-45.5, 48.97, 10.0), (-45.31, 47.48, 8.5), (-45.31, 47.48, 8.5), (-25.0, -20.27, 10.0), (-25.0, -21.77, 10.0), (-25.0, -49.73, 10.0), (-23.67, -20.27, 10.0), (25.0, -20.27, 10.0), (23.67, -20.27, 10.0), (25.0, -21.77, 10.0), (25.0, -49.18, 10.0), (-25.0, 38.44, 10.0), (-25.0, 48.61, 10.0), (-25.0, 45.09, 10.0), (-25.0, 49.98, 10.0), (25.0, 49.98, 10.0), (25.0, 45.82, 10.0), (25.0, 44.91, 10.0), (25.0, 38.44, 10.0)], [(1171, 1170), (1176, 1175)], [(1, 1181, 1180), (3, 1169, 2), (1172, 1174, 8), (1173, 7, 6), (7, 2, 6), (8, 2, 4), (5, 7, 9), (11, 28, 29), (14, 15, 13), (16, 19, 15), (20, 17, 19), (18, 13, 17), (426, 404, 412), (14, 610, 614), (171, 25, 12), (216, 28, 11), (1175, 1170, 568), (327, 27, 10), (25, 24, 12), (27, 26, 10), (83, 86, 82), (66, 65, 64), (60, 31, 30), (42, 69, 68), (30, 173, 172), (92, 91, 90), (75, 54, 74), (62, 61, 60), (57, 52, 56), (35, 32, 34), (32, 41, 40), (40, 43, 42), (97, 94, 96), (90, 89, 88), (45, 48, 44), (563, 475, 477), (80, 79, 78), (49, 36, 48), (70, 39, 38), (87, 98, 86), (59, 56, 58), (88, 315, 312), (51, 44, 50), (77, 74, 76), (72, 228, 227), (38, 73, 72), (99, 96, 98), (68, 71, 70), (52, 81, 80), (64, 47, 46), (95, 66, 94), (55, 58, 54), (85, 82, 84), (37, 34, 36), (46, 63, 62), (78, 93, 92), (123, 118, 119), (180, 177, 181), (147, 112, 113), (176, 141, 177), (116, 146, 147), (148, 151, 149), (158, 154, 155), (119, 157, 158), (140, 139, 141), (105, 120, 121), (100, 109, 101), (121, 124, 125), (138, 129, 139), (97, 279, 95), (110, 107, 111), (22, 11, 115), (117, 114, 116), (134, 103, 135), (159, 50, 156), (109, 148, 149), (128, 137, 129), (182, 181, 183), (163, 160, 162), (142, 145, 143), (130, 111, 131), (132, 127, 133), (155, 159, 156), (150, 153, 151), (167, 164, 166), (113, 122, 123), (106, 105, 107), (174, 173, 175), (161, 169, 160), (136, 135, 137), (152, 133, 153), (124, 143, 125), (102, 101, 103), (165, 178, 164), (179, 162, 178), (175, 184, 174), (185, 166, 184), (126, 131, 127), (168, 183, 170), (253, 76, 255), (207, 204, 208), (250, 267, 249), (199, 200, 273), (202, 233, 201), (236, 237, 235), (246, 241, 245), (203, 245, 204), (248, 243, 247), (191, 205, 190), (187, 194, 195), (206, 209, 205), (243, 222, 221), (198, 192, 197), (33, 29, 28), (186, 38, 72), (266, 263, 261), (222, 225, 221), (232, 201, 231), (188, 228, 189), (196, 235, 194), (254, 253, 255), (230, 231, 229), (215, 197, 214), (252, 249, 251), (218, 211, 217), (241, 248, 247), (223, 220, 219), (21, 10, 262), (238, 239, 237), (259, 258, 257), (199, 208, 200), (193, 190, 192), (261, 270, 269), (225, 224, 223), (240, 217, 239), (210, 229, 209), (268, 264, 267), (189, 186, 188), (257, 272, 271), (271, 256, 254), (269, 275, 274), (220, 251, 219), (274, 260, 259), (211, 212, 214), (287, 284, 286), (359, 354, 358), (332, 351, 333), (314, 282, 313), (355, 310, 354), (313, 315, 314), (316, 319, 318), (329, 322, 328), (285, 328, 284), (331, 326, 330), (311, 308, 310), (276, 281, 280), (309, 288, 308), (324, 297, 325), (53, 26, 27), (23, 12, 305), (349, 346, 348), (296, 301, 297), (302, 279, 278), (280, 317, 316), (289, 306, 288), (361, 358, 360), (338, 337, 339), (334, 333, 335), (290, 293, 292), (323, 330, 322), (298, 295, 299), (318, 321, 320), (343, 340, 342), (283, 286, 282), (293, 84, 292), (347, 352, 346), (336, 344, 337), (303, 304, 302), (300, 299, 301), (320, 291, 290), (350, 348, 351), (278, 277, 276), (341, 356, 340), (357, 339, 356), (353, 362, 352), (294, 335, 295), (363, 342, 362), (345, 360, 344), (967, 963, 412), (950, 406, 402), (982, 983, 395), (937, 908, 388), (928, 927, 384), (874, 872, 389), (971, 970, 372), (936, 920, 365), (1007, 1003, 408), (897, 889, 379), (994, 995, 396), (928, 384, 385), (957, 958, 370), (1013, 1012, 382), (883, 881, 366), (880, 878, 373), (877, 875, 375), (910, 909, 413), (1004, 990, 407), (946, 894, 378), (977, 966, 404), (1018, 1009, 400), (892, 893, 369), (992, 979, 415), (942, 371, 390), (952, 916, 406), (933, 935, 368), (1001, 1000, 383), (989, 991, 410), (1181, 1008, 1016), (887, 888, 376), (982, 395, 398), (985, 986, 399), (944, 945, 391), (941, 940, 371), (915, 911, 414), (902, 901, 393), (870, 871, 390), (961, 960, 374), (919, 921, 364), (1015, 1017, 401), (905, 904, 387), (923, 922, 411), (997, 998, 381), (955, 949, 402), (895, 884, 367), (964, 954, 403), (900, 898, 394), (938, 932, 377), (980, 976, 405), (1010, 1006, 409), (1116, 1113, 462), (1101, 456, 452), (1132, 1133, 446), (1088, 1057, 439), (1079, 1078, 436), (1025, 1023, 440), (1120, 1119, 424), (1087, 1072, 417), (1157, 1153, 458), (1049, 1040, 431), (1145, 1144, 447), (1082, 1080, 437), (1108, 1107, 422), (1162, 1163, 434), (1034, 1032, 418), (1031, 1029, 425), (1028, 1026, 427), (1062, 1064, 463), (1154, 1139, 457), (1098, 1045, 430), (310, 308, 483), (1127, 1117, 454), (1167, 1160, 450), (1043, 1044, 421), (1142, 1129, 465), (441, 1092, 423), (1102, 1066, 456), (1085, 1086, 420), (1150, 1151, 435), (1140, 1141, 460), (1149, 1146, 1178), (1038, 1039, 428), (1123, 1122, 448), (1135, 1136, 449), (1096, 1097, 442), (1092, 1094, 423), (1067, 1063, 464), (1054, 1052, 444), (1021, 1022, 441), (1110, 1111, 426), (1071, 1070, 416), (1165, 1168, 451), (1058, 1059, 438), (1074, 1075, 461), (1148, 1147, 433), (1104, 1100, 452), (1046, 1035, 419), (1114, 1105, 453), (1051, 1048, 445), (1089, 1083, 429), (1130, 1126, 455), (1159, 1156, 459), (665, 662, 514), (651, 508, 504), (680, 681, 497), (637, 605, 490), (627, 626, 486), (574, 571, 491), (668, 669, 474), (636, 621, 467), (705, 702, 510), (598, 587, 481), (694, 693, 498), (630, 628, 487), (656, 657, 472), (711, 712, 484), (584, 580, 468), (581, 578, 475), (577, 575, 477), (612, 611, 515), (703, 689, 509), (647, 593, 480), (674, 666, 506), (717, 709, 502), (592, 594, 471), (690, 677, 517), (643, 473, 492), (649, 616, 508), (634, 635, 470), (699, 700, 485), (687, 688, 512), (588, 589, 478), (672, 671, 499), (694, 498, 500), (645, 646, 493), (642, 641, 473), (615, 613, 516), (603, 601, 495), (570, 572, 492), (660, 659, 476), (619, 620, 466), (714, 716, 503), (638, 479, 489), (623, 624, 513), (697, 696, 483), (654, 650, 504), (595, 583, 469), (663, 653, 505), (600, 597, 496), (638, 632, 479), (678, 675, 507), (708, 706, 511), (816, 812, 564), (800, 558, 554), (830, 831, 548), (788, 759, 541), (779, 778, 538), (724, 721, 542), (818, 819, 526), (787, 772, 519), (856, 852, 560), (748, 739, 533), (842, 843, 549), (782, 780, 539), (806, 807, 524), (861, 862, 536), (733, 731, 520), (730, 728, 527), (727, 725, 529), (762, 761, 565), (853, 837, 559), (797, 744, 532), (825, 815, 556), (867, 858, 552), (743, 742, 523), (840, 827, 567), (792, 525, 543), (801, 766, 558), (786, 785, 522), (849, 848, 537), (838, 839, 562), (738, 737, 530), (821, 822, 550), (834, 833, 551), (795, 796, 544), (791, 793, 525), (765, 764, 566), (754, 752, 546), (720, 722, 543), (810, 809, 528), (771, 770, 518), (864, 866, 553), (758, 757, 540), (775, 774, 563), (845, 846, 535), (804, 799, 554), (746, 734, 521), (813, 803, 555), (751, 749, 547), (127, 564, 133), (789, 783, 531), (828, 824, 557), (859, 855, 561), (695, 696, 697), (685, 677, 690), (629, 628, 630), (618, 621, 636), (602, 601, 603), (635, 602, 603), (568, 571, 574), (586, 589, 588), (682, 683, 684), (713, 716, 714), (633, 635, 634), (664, 662, 665), (599, 597, 600), (596, 587, 598), (609, 611, 612), (715, 709, 717), (691, 693, 694), (648, 650, 654), (698, 700, 699), (582, 580, 584), (710, 712, 711), (622, 624, 623), (686, 688, 687), (610, 613, 615), (679, 681, 680), (576, 575, 577), (701, 689, 703), (606, 605, 637), (617, 620, 619), (591, 594, 592), (579, 578, 581), (644, 646, 645), (670, 671, 672), (590, 583, 595), (569, 572, 570), (639, 631, 638), (625, 626, 627), (707, 706, 708), (658, 659, 660), (673, 666, 674), (676, 675, 678), (652, 653, 663), (655, 657, 656), (704, 702, 705), (614, 616, 649), (608, 607, 604), (712, 713, 714), (640, 641, 642), (585, 593, 647), (667, 669, 668), (844, 846, 845), (836, 827, 840), (777, 780, 782), (769, 772, 787), (753, 752, 754), (785, 753, 754), (719, 721, 724), (736, 737, 738), (832, 833, 834), (863, 866, 864), (784, 785, 786), (811, 812, 816), (750, 749, 751), (747, 739, 748), (760, 761, 762), (865, 858, 867), (841, 843, 842), (798, 799, 804), (847, 848, 849), (732, 731, 733), (860, 862, 861), (773, 774, 775), (835, 839, 838), (763, 764, 765), (829, 831, 830), (726, 725, 727), (851, 837, 853), (756, 759, 788), (768, 770, 771), (740, 742, 743), (729, 728, 730), (794, 796, 795), (820, 822, 821), (745, 734, 746), (718, 722, 720), (781, 783, 789), (776, 778, 779), (857, 855, 859), (808, 809, 810), (823, 815, 825), (826, 824, 828), (811, 803, 813), (805, 807, 806), (854, 852, 856), (767, 766, 801), (755, 757, 758), (862, 863, 864), (790, 793, 791), (735, 744, 797), (817, 819, 818), (996, 998, 997), (987, 979, 992), (925, 929, 931), (917, 920, 936), (903, 901, 902), (935, 903, 902), (869, 872, 874), (886, 888, 887), (984, 986, 985), (1014, 1017, 1015), (934, 935, 933), (965, 963, 967), (899, 898, 900), (896, 889, 897), (912, 909, 910), (1016, 1009, 1018), (993, 995, 994), (948, 949, 955), (999, 1000, 1001), (882, 881, 883), (1011, 1012, 1013), (924, 922, 923), (988, 991, 989), (913, 911, 915), (981, 983, 982), (876, 875, 877), (1002, 990, 1004), (907, 908, 937), (918, 921, 919), (891, 893, 892), (879, 878, 880), (943, 945, 944), (972, 974, 973), (890, 884, 895), (868, 871, 870), (930, 932, 938), (926, 927, 928), (1008, 1006, 1010), (959, 960, 961), (975, 966, 977), (978, 976, 980), (962, 954, 964), (956, 958, 957), (1005, 1003, 1007), (951, 914, 952), (906, 904, 905), (1012, 1014, 1015), (939, 940, 941), (885, 894, 946), (969, 970, 971), (1146, 1147, 1148), (1137, 1129, 1142), (1077, 1080, 1082), (1069, 1072, 1087), (1053, 1052, 1054), (1086, 1053, 1054), (1019, 1023, 1025), (1037, 1039, 1038), (1134, 1136, 1135), (1164, 1168, 1165), (1084, 1086, 1085), (1115, 1113, 1116), (1050, 1048, 1051), (1037, 1040, 1049), (1060, 1064, 1062), (1166, 1160, 1167), (1143, 1144, 1145), (1099, 1100, 1104), (1149, 1151, 1150), (1033, 1032, 1034), (1161, 1163, 1162), (1073, 1075, 1074), (1138, 1141, 1140), (1061, 1063, 1067), (1131, 1133, 1132), (1027, 1026, 1028), (1152, 1139, 1154), (1056, 1057, 1088), (1068, 1070, 1071), (1042, 1044, 1043), (1030, 1029, 1031), (1095, 1097, 1096), (1121, 1122, 1123), (1041, 1035, 1046), (1020, 1022, 1021), (1081, 1083, 1089), (1076, 1078, 1079), (1158, 1156, 1159), (1109, 1111, 1110), (1125, 1117, 1127), (1128, 1126, 1130), (1103, 1105, 1114), (1106, 1107, 1108), (1155, 1153, 1157), (1065, 1066, 1102), (1055, 1059, 1058), (1163, 1164, 1165), (1090, 1091, 1092), (1036, 1045, 1098), (1118, 1119, 1120), (1172, 5, 9), (1175, 1173, 1174), (1172, 1169, 1170), (1174, 148, 1172), (1178, 1179, 1), (1184, 1, 1177), (1183, 1182, 0), (1183, 947, 1182), (1, 0, 1181), (4, 2, 1169), (3, 5, 1169), (8, 4, 1172), (4, 1169, 1172), (1174, 1173, 8), (6, 8, 1173), (1173, 9, 7), (7, 3, 2), (8, 6, 2), (5, 3, 7), (14, 16, 15), (16, 20, 19), (20, 18, 17), (18, 14, 13), (19, 398, 395), (19, 395, 399), (452, 456, 15), (453, 452, 15), (19, 399, 396), (19, 396, 381), (462, 453, 15), (454, 462, 15), (19, 381, 383), (19, 383, 382), (455, 454, 15), (465, 455, 15), (19, 382, 380), (19, 380, 401), (460, 465, 15), (457, 460, 15), (15, 19, 409), (19, 401, 400), (458, 457, 15), (459, 458, 15), (19, 400, 409), (15, 409, 433), (450, 459, 15), (451, 450, 15), (409, 408, 433), (408, 447, 433), (432, 451, 15), (434, 432, 15), (407, 447, 408), (449, 447, 407), (435, 434, 15), (433, 435, 15), (449, 407, 410), (449, 410, 446), (446, 410, 415), (403, 402, 423), (446, 415, 448), (448, 415, 405), (403, 423, 442), (403, 442, 422), (424, 448, 405), (404, 424, 405), (403, 422, 412), (422, 426, 412), (404, 426, 424), (20, 968, 959), (20, 959, 956), (732, 745, 18), (729, 732, 18), (20, 956, 943), (20, 943, 939), (726, 729, 18), (723, 726, 18), (18, 20, 869), (20, 939, 868), (719, 723, 18), (718, 719, 18), (20, 868, 869), (18, 869, 794), (790, 718, 18), (794, 790, 18), (869, 873, 794), (873, 805, 794), (873, 876, 805), (876, 808, 805), (876, 879, 808), (879, 817, 808), (879, 882, 817), (882, 820, 817), (882, 890, 820), (890, 829, 820), (890, 891, 829), (891, 832, 829), (891, 885, 832), (885, 841, 832), (885, 886, 841), (886, 844, 841), (886, 1173, 844), (896, 1173, 886), (896, 899, 1173), (899, 903, 1173), (847, 844, 1173), (903, 934, 1173), (860, 847, 1173), (234, 22, 1173), (863, 860, 1173), (202, 22, 234), (865, 863, 1175), (1173, 934, 234), (857, 865, 1175), (232, 22, 202), (854, 857, 1175), (1184, 917, 926), (1175, 851, 850), (850, 854, 1175), (1184, 926, 925), (1173, 1175, 863), (22, 1174, 1173), (215, 212, 22), (198, 215, 22), (930, 906, 1184), (198, 22, 193), (193, 22, 191), (906, 907, 1184), (907, 924, 1184), (191, 22, 206), (206, 22, 210), (924, 912, 1184), (914, 951, 1183), (912, 1183, 1184), (210, 22, 230), (230, 22, 232), (914, 1183, 913), (1177, 1179, 1024), (913, 1183, 912), (1179, 1090, 1020), (925, 930, 1184), (1184, 234, 934), (1179, 1020, 1019), (918, 917, 1184), (934, 918, 1184), (1179, 1019, 1024), (199, 234, 1184), (207, 199, 1184), (1177, 1024, 1027), (203, 207, 1184), (246, 203, 1184), (1177, 1027, 1030), (242, 246, 1184), (248, 242, 1184), (1177, 1030, 1033), (244, 248, 1184), (222, 244, 21), (1177, 1033, 1041), (226, 222, 21), (224, 226, 21), (1177, 1041, 1042), (220, 224, 21), (252, 220, 21), (1177, 1042, 1036), (250, 252, 21), (268, 250, 21), (1177, 1036, 1037), (265, 268, 21), (21, 266, 265), (324, 326, 21), (296, 324, 21), (21, 244, 1184), (1177, 1037, 1047), (21, 1184, 1177), (300, 296, 21), (298, 300, 21), (21, 1177, 349), (1177, 353, 347), (294, 298, 21), (334, 294, 21), (1047, 1050, 1177), (363, 353, 1177), (332, 334, 21), (350, 332, 21), (363, 1177, 343), (1177, 341, 343), (349, 350, 21), (347, 349, 1177), (357, 341, 1177), (338, 357, 1177), (1050, 338, 1177), (1169, 338, 1050), (1053, 1169, 1050), (1084, 1169, 1053), (1084, 1068, 1169), (1169, 1068, 1069), (704, 1169, 1069), (704, 707, 1169), (336, 338, 23), (345, 336, 23), (361, 345, 23), (359, 361, 23), (355, 359, 23), (311, 355, 23), (309, 311, 23), (289, 309, 23), (23, 303, 307), (23, 307, 289), (1169, 1172, 23), (692, 1170, 691), (691, 1170, 695), (1076, 704, 1069), (23, 338, 1169), (695, 1170, 698), (698, 1170, 710), (701, 704, 1076), (701, 1076, 1077), (710, 1170, 713), (713, 1170, 1169), (701, 1077, 686), (1077, 1081, 686), (715, 713, 1169), (707, 715, 1169), (686, 1081, 685), (685, 1081, 1055), (685, 1055, 676), (676, 1055, 1056), (676, 1056, 673), (673, 1056, 1073), (664, 673, 1073), (1060, 664, 1073), (1060, 661, 664), (1060, 1061, 661), (661, 1061, 652), (652, 1061, 16), (648, 652, 14), (614, 648, 14), (652, 16, 14), (1115, 1125, 16), (14, 639, 608), (14, 608, 606), (1112, 1115, 16), (1103, 1112, 16), (14, 606, 622), (14, 622, 609), (1099, 1103, 16), (1065, 1099, 16), (14, 609, 610), (1065, 16, 1061), (12, 23, 171), (169, 171, 23), (11, 22, 216), (212, 216, 22), (18, 745, 741), (18, 741, 740), (631, 639, 14), (629, 631, 14), (18, 740, 735), (18, 735, 736), (625, 629, 14), (618, 625, 14), (18, 736, 747), (18, 747, 750), (617, 618, 14), (633, 617, 14), (18, 750, 753), (18, 753, 784), (602, 633, 14), (599, 602, 14), (14, 18, 784), (14, 784, 599), (599, 784, 768), (599, 768, 596), (596, 768, 769), (596, 769, 586), (586, 769, 776), (586, 776, 585), (585, 776, 777), (585, 777, 591), (591, 777, 781), (591, 781, 590), (590, 781, 755), (590, 755, 582), (582, 755, 756), (582, 756, 579), (579, 756, 773), (579, 773, 576), (576, 773, 760), (576, 760, 573), (573, 760, 763), (573, 763, 568), (568, 763, 1175), (763, 767, 1175), (569, 568, 1170), (767, 798, 1175), (640, 569, 1170), (798, 802, 1175), (644, 640, 1170), (802, 811, 1175), (655, 644, 1170), (811, 814, 1175), (658, 655, 1170), (814, 823, 1175), (667, 658, 1170), (823, 826, 1175), (670, 667, 1170), (835, 851, 1175), (826, 836, 1175), (679, 670, 1170), (835, 1175, 836), (1174, 1172, 1170), (1170, 692, 682), (682, 679, 1170), (1175, 1174, 1170), (10, 21, 327), (326, 327, 21), (83, 87, 86), (66, 67, 65), (60, 61, 31), (42, 43, 69), (30, 31, 173), (92, 93, 91), (75, 55, 54), (62, 63, 61), (57, 53, 52), (35, 33, 32), (32, 33, 41), (40, 41, 43), (97, 95, 94), (90, 91, 89), (45, 49, 48), (13, 489, 479), (13, 479, 487), (543, 525, 17), (542, 543, 17), (13, 487, 486), (13, 486, 467), (529, 542, 17), (527, 529, 17), (13, 467, 466), (13, 466, 470), (520, 527, 17), (521, 520, 17), (13, 470, 494), (13, 494, 495), (523, 521, 17), (532, 523, 17), (17, 13, 481), (13, 495, 496), (530, 532, 17), (533, 530, 17), (13, 496, 481), (17, 481, 519), (547, 533, 17), (546, 547, 17), (481, 478, 519), (478, 538, 519), (545, 546, 17), (522, 545, 17), (480, 538, 478), (539, 538, 480), (518, 522, 17), (519, 518, 17), (539, 480, 471), (539, 471, 531), (531, 471, 469), (491, 492, 558), (531, 469, 540), (540, 469, 468), (491, 558, 566), (491, 566, 565), (541, 540, 468), (475, 541, 468), (491, 565, 477), (565, 563, 477), (475, 563, 541), (80, 81, 79), (49, 37, 36), (70, 71, 39), (87, 99, 98), (59, 57, 56), (88, 89, 315), (51, 45, 44), (77, 75, 74), (72, 73, 228), (38, 39, 73), (99, 97, 96), (68, 69, 71), (52, 53, 81), (64, 65, 47), (95, 67, 66), (55, 59, 58), (85, 83, 82), (37, 35, 34), (46, 47, 63), (78, 79, 93), (123, 122, 118), (180, 176, 177), (147, 146, 112), (176, 140, 141), (116, 114, 146), (148, 150, 151), (158, 157, 154), (119, 118, 157), (140, 138, 139), (105, 104, 120), (100, 108, 109), (121, 120, 124), (138, 128, 129), (25, 171, 67), (171, 161, 67), (305, 67, 95), (304, 305, 95), (161, 163, 65), (163, 179, 47), (279, 304, 95), (277, 279, 97), (179, 165, 47), (165, 167, 63), (281, 277, 99), (317, 281, 99), (167, 185, 61), (175, 173, 31), (175, 31, 185), (319, 317, 87), (321, 319, 83), (185, 31, 61), (167, 61, 63), (291, 321, 85), (85, 293, 291), (83, 85, 321), (165, 63, 47), (163, 47, 65), (83, 319, 87), (87, 317, 99), (161, 65, 67), (25, 67, 24), (99, 277, 97), (67, 305, 24), (110, 106, 107), (29, 115, 11), (117, 22, 115), (116, 145, 117), (117, 115, 114), (145, 144, 117), (134, 102, 103), (159, 51, 50), (109, 108, 148), (128, 136, 137), (182, 180, 181), (163, 161, 160), (142, 144, 145), (130, 110, 111), (132, 126, 127), (155, 154, 159), (150, 152, 153), (167, 165, 164), (113, 112, 122), (106, 104, 105), (174, 172, 173), (170, 160, 169), (161, 171, 169), (169, 168, 170), (136, 134, 135), (152, 132, 133), (124, 142, 143), (102, 100, 101), (165, 179, 178), (179, 163, 162), (175, 185, 184), (185, 167, 166), (126, 130, 131), (168, 182, 183), (253, 77, 76), (207, 203, 204), (250, 268, 267), (273, 233, 234), (234, 199, 273), (202, 234, 233), (236, 238, 237), (246, 242, 241), (203, 246, 245), (248, 244, 243), (191, 206, 205), (195, 186, 187), (187, 196, 194), (206, 210, 209), (243, 244, 222), (198, 193, 192), (28, 216, 33), (216, 213, 41), (115, 29, 33), (114, 115, 33), (213, 218, 41), (218, 240, 43), (146, 114, 35), (112, 146, 37), (240, 238, 69), (238, 236, 69), (122, 112, 37), (118, 122, 49), (236, 196, 71), (189, 228, 73), (196, 187, 39), (157, 118, 45), (51, 159, 154), (154, 157, 51), (187, 189, 73), (187, 73, 39), (51, 157, 45), (45, 118, 49), (196, 39, 71), (236, 71, 69), (49, 122, 37), (37, 146, 35), (240, 69, 43), (218, 43, 41), (35, 114, 33), (216, 41, 33), (72, 227, 188), (186, 195, 38), (72, 188, 186), (261, 264, 266), (266, 262, 263), (264, 265, 266), (222, 226, 225), (232, 202, 201), (188, 227, 228), (196, 236, 235), (254, 256, 253), (230, 232, 231), (215, 198, 197), (252, 250, 249), (218, 213, 211), (241, 242, 248), (223, 224, 220), (26, 262, 10), (266, 21, 262), (238, 240, 239), (259, 260, 258), (199, 207, 208), (193, 191, 190), (261, 263, 270), (225, 226, 224), (240, 218, 217), (210, 230, 229), (268, 265, 264), (189, 187, 186), (257, 258, 272), (271, 272, 256), (269, 270, 275), (220, 252, 251), (274, 275, 260), (211, 213, 212), (212, 215, 214), (213, 216, 212), (287, 285, 284), (359, 355, 354), (332, 350, 351), (314, 283, 282), (355, 311, 310), (313, 312, 315), (316, 317, 319), (329, 323, 322), (285, 329, 328), (325, 330, 326), (331, 327, 326), (326, 324, 325), (311, 309, 308), (276, 277, 281), (309, 289, 288), (324, 296, 297), (27, 327, 53), (327, 331, 81), (262, 26, 53), (263, 262, 57), (331, 323, 81), (323, 329, 79), (270, 263, 57), (275, 270, 59), (329, 285, 93), (285, 287, 91), (260, 275, 55), (258, 260, 75), (287, 283, 91), (314, 315, 89), (314, 89, 283), (272, 258, 75), (77, 253, 256), (256, 272, 77), (283, 89, 91), (285, 91, 93), (77, 272, 75), (75, 260, 55), (329, 93, 79), (323, 79, 81), (55, 275, 59), (59, 270, 57), (327, 81, 53), (57, 262, 53), (24, 305, 12), (303, 23, 305), (349, 347, 346), (296, 300, 301), (302, 304, 279), (280, 281, 317), (289, 307, 306), (361, 359, 358), (338, 336, 337), (334, 332, 333), (290, 291, 293), (323, 331, 330), (298, 294, 295), (318, 319, 321), (343, 341, 340), (283, 287, 286), (293, 85, 84), (347, 353, 352), (336, 345, 344), (302, 306, 303), (303, 305, 304), (306, 307, 303), (300, 298, 299), (320, 321, 291), (350, 349, 348), (278, 279, 277), (341, 357, 356), (357, 338, 339), (353, 363, 362), (294, 334, 335), (363, 343, 342), (345, 361, 360), (412, 404, 967), (963, 964, 412), (950, 952, 406), (399, 395, 985), (983, 985, 395), (387, 388, 905), (908, 905, 388), (365, 384, 936), (927, 936, 384), (389, 375, 874), (872, 870, 389), (397, 372, 973), (970, 973, 372), (364, 365, 919), (920, 919, 365), (408, 409, 1007), (1003, 1004, 408), (379, 394, 897), (889, 887, 379), (381, 396, 997), (995, 997, 396), (385, 386, 929), (929, 928, 385), (386, 931, 929), (374, 370, 961), (958, 961, 370), (380, 382, 1012), (1012, 1015, 380), (366, 367, 883), (881, 880, 366), (373, 366, 880), (878, 877, 373), (375, 373, 877), (875, 874, 375), (411, 413, 923), (909, 923, 413), (407, 408, 1004), (990, 989, 407), (378, 376, 946), (894, 892, 378), (404, 405, 977), (966, 967, 404), (400, 401, 1018), (1009, 1010, 400), (369, 378, 892), (893, 895, 369), (415, 410, 992), (979, 980, 415), (942, 941, 371), (414, 406, 915), (916, 915, 406), (392, 368, 935), (935, 902, 392), (382, 383, 1013), (1000, 1013, 383), (410, 407, 989), (991, 992, 410), (16, 1178, 1180), (1181, 1182, 953), (16, 1180, 1181), (969, 968, 20), (972, 969, 20), (20, 16, 1181), (1182, 947, 948), (1182, 948, 953), (981, 972, 20), (984, 981, 20), (1181, 953, 962), (1181, 962, 965), (993, 984, 20), (996, 993, 20), (1181, 965, 975), (1181, 975, 978), (999, 996, 20), (1011, 999, 20), (1181, 978, 987), (1181, 987, 988), (1014, 1011, 20), (1016, 1014, 20), (1181, 988, 1002), (1181, 1002, 1005), (1016, 20, 1181), (1181, 1005, 1008), (376, 379, 887), (888, 946, 376), (398, 397, 974), (974, 982, 398), (397, 973, 974), (396, 399, 994), (986, 994, 399), (370, 391, 957), (945, 957, 391), (391, 371, 944), (940, 944, 371), (413, 414, 910), (911, 910, 414), (393, 392, 902), (901, 900, 393), (390, 389, 870), (871, 942, 390), (372, 374, 971), (960, 971, 374), (368, 364, 933), (921, 933, 364), (401, 380, 1015), (1017, 1018, 401), (377, 387, 938), (904, 938, 387), (388, 411, 937), (922, 937, 411), (383, 381, 1001), (998, 1001, 381), (402, 403, 955), (949, 950, 402), (367, 369, 895), (884, 883, 367), (403, 412, 964), (954, 955, 403), (394, 393, 900), (898, 897, 394), (386, 377, 931), (932, 931, 377), (405, 415, 980), (976, 977, 405), (409, 400, 1010), (1006, 1007, 409), (462, 454, 1116), (1113, 1114, 462), (1101, 1102, 456), (449, 446, 1135), (1133, 1135, 446), (438, 439, 1058), (1057, 1058, 439), (417, 436, 1087), (1078, 1087, 436), (440, 427, 1025), (1023, 1021, 440), (448, 424, 1123), (1119, 1123, 424), (416, 417, 1071), (1072, 1071, 417), (458, 459, 1157), (1153, 1154, 458), (431, 445, 1049), (1040, 1038, 431), (433, 447, 1148), (1144, 1148, 447), (436, 437, 1079), (1080, 1079, 437), (426, 422, 1110), (1107, 1110, 422), (432, 434, 1163), (1163, 1165, 432), (418, 419, 1034), (1032, 1031, 418), (425, 418, 1031), (1029, 1028, 425), (427, 425, 1028), (1026, 1025, 427), (461, 463, 1074), (1064, 1074, 463), (457, 458, 1154), (1139, 1140, 457), (430, 428, 1098), (1045, 1043, 430), (441, 423, 295), (423, 402, 251), (440, 441, 335), (402, 406, 219), (427, 440, 335), (406, 414, 223), (425, 427, 351), (414, 413, 225), (418, 425, 348), (413, 411, 221), (419, 418, 346), (411, 388, 243), (421, 419, 352), (388, 247, 243), (430, 421, 362), (386, 385, 245), (387, 247, 388), (428, 430, 342), (385, 273, 200), (385, 200, 208), (431, 428, 340), (445, 431, 340), (385, 208, 204), (385, 204, 245), (444, 445, 339), (443, 444, 337), (386, 245, 377), (245, 241, 377), (241, 247, 387), (241, 387, 377), (420, 443, 344), (411, 243, 221), (416, 420, 503), (413, 221, 225), (417, 416, 502), (414, 225, 223), (436, 417, 511), (406, 223, 219), (437, 436, 510), (402, 219, 251), (423, 251, 299), (251, 249, 301), (249, 267, 52), (267, 56, 52), (264, 58, 56), (261, 269, 58), (269, 54, 58), (274, 74, 54), (259, 257, 74), (254, 255, 76), (257, 76, 74), (271, 254, 76), (271, 76, 257), (259, 74, 274), (274, 54, 269), (261, 58, 264), (264, 56, 267), (249, 52, 301), (52, 297, 301), (429, 437, 509), (80, 297, 52), (78, 92, 322), (88, 312, 313), (15, 456, 464), (488, 489, 13), (490, 488, 13), (13, 15, 461), (15, 464, 463), (513, 490, 13), (515, 513, 13), (15, 463, 461), (13, 506, 514), (516, 515, 13), (508, 516, 13), (461, 506, 13), (439, 506, 461), (504, 508, 13), (505, 504, 13), (90, 88, 286), (88, 313, 282), (505, 13, 514), (439, 507, 506), (88, 282, 286), (90, 286, 284), (439, 438, 507), (507, 438, 517), (90, 284, 328), (90, 328, 92), (517, 438, 429), (512, 517, 429), (92, 328, 322), (78, 322, 330), (509, 512, 429), (510, 509, 437), (78, 330, 325), (78, 325, 80), (511, 510, 436), (502, 511, 417), (325, 297, 80), (251, 301, 299), (503, 502, 416), (482, 503, 360), (423, 299, 295), (441, 295, 335), (484, 482, 358), (485, 484, 354), (427, 335, 333), (427, 333, 351), (483, 485, 310), (86, 500, 306), (498, 483, 308), (425, 351, 348), (418, 348, 346), (82, 316, 318), (290, 292, 84), (84, 82, 320), (419, 346, 352), (421, 352, 362), (290, 84, 320), (320, 82, 318), (503, 420, 344), (430, 362, 342), (82, 86, 316), (316, 86, 280), (428, 342, 340), (445, 340, 356), (280, 86, 276), (276, 86, 278), (445, 356, 339), (444, 339, 337), (278, 86, 302), (302, 86, 306), (443, 337, 344), (503, 344, 360), (306, 500, 288), (288, 500, 498), (482, 360, 358), (484, 358, 354), (308, 288, 498), (485, 354, 310), (454, 455, 1127), (1117, 1116, 454), (450, 451, 1167), (1160, 1159, 450), (421, 430, 1043), (1044, 1046, 421), (465, 460, 1142), (1129, 1130, 465), (441, 1093, 1092), (464, 456, 1067), (1066, 1067, 456), (443, 420, 1086), (1086, 1054, 443), (434, 435, 1162), (1151, 1162, 435), (460, 457, 1140), (1141, 1142, 460), (16, 1125, 1124), (16, 1124, 1128), (1090, 1179, 1091), (1091, 1179, 1095), (16, 1128, 1137), (16, 1137, 1138), (1095, 1179, 1178), (1106, 1095, 1178), (16, 1138, 1152), (16, 1152, 1155), (1109, 1106, 1178), (1118, 1109, 1178), (16, 1155, 1158), (16, 1158, 1166), (1121, 1118, 1178), (1131, 1121, 1178), (16, 1166, 1164), (16, 1164, 1161), (1134, 1131, 1178), (1143, 1134, 1178), (1178, 16, 1161), (1178, 1161, 1149), (1146, 1143, 1178), (428, 431, 1038), (1039, 1098, 428), (446, 448, 1132), (1122, 1132, 448), (447, 449, 1145), (1136, 1145, 449), (422, 442, 1108), (1097, 1108, 442), (442, 423, 1096), (1094, 1096, 423), (463, 464, 1062), (1063, 1062, 464), (444, 443, 1054), (1052, 1051, 444), (441, 440, 1021), (1022, 1093, 441), (424, 426, 1120), (1111, 1120, 426), (420, 416, 1085), (1070, 1085, 416), (451, 432, 1165), (1168, 1167, 451), (429, 438, 1089), (1059, 1089, 438), (439, 461, 1088), (1075, 1088, 461), (435, 433, 1150), (1147, 1150, 433), (452, 453, 1104), (1100, 1101, 452), (419, 421, 1046), (1035, 1034, 419), (453, 462, 1114), (1105, 1104, 453), (445, 444, 1051), (1048, 1049, 445), (437, 429, 1082), (1083, 1082, 429), (455, 465, 1130), (1126, 1127, 455), (459, 450, 1159), (1156, 1157, 459), (514, 506, 665), (662, 663, 514), (651, 649, 508), (501, 497, 684), (681, 684, 497), (488, 490, 604), (605, 604, 490), (467, 486, 636), (626, 636, 486), (491, 477, 574), (571, 570, 491), (499, 474, 672), (669, 672, 474), (466, 467, 619), (621, 619, 467), (510, 511, 705), (702, 703, 510), (481, 496, 598), (587, 588, 481), (483, 498, 697), (693, 697, 498), (486, 487, 627), (628, 627, 487), (476, 472, 660), (657, 660, 472), (482, 484, 712), (712, 714, 482), (468, 469, 584), (580, 581, 468), (475, 468, 581), (578, 577, 475), (477, 475, 577), (575, 574, 477), (513, 515, 623), (611, 623, 515), (509, 510, 703), (689, 687, 509), (480, 478, 647), (593, 592, 480), (506, 507, 674), (666, 665, 506), (502, 503, 717), (709, 708, 502), (471, 480, 592), (594, 595, 471), (517, 512, 690), (677, 678, 517), (643, 642, 473), (516, 508, 615), (616, 615, 508), (494, 470, 635), (635, 603, 494), (484, 485, 711), (700, 711, 485), (512, 509, 687), (688, 690, 512), (478, 481, 588), (589, 647, 478), (497, 499, 680), (671, 680, 499), (500, 501, 683), (683, 694, 500), (501, 684, 683), (472, 493, 656), (646, 656, 493), (493, 473, 645), (641, 645, 473), (515, 516, 612), (613, 612, 516), (495, 494, 603), (601, 600, 495), (492, 491, 570), (572, 643, 492), (474, 476, 668), (659, 668, 476), (470, 466, 634), (620, 634, 466), (503, 482, 714), (716, 717, 503), (489, 488, 607), (607, 638, 489), (488, 604, 607), (490, 513, 637), (624, 637, 513), (485, 483, 699), (696, 699, 483), (504, 505, 654), (650, 651, 504), (469, 471, 595), (583, 584, 469), (505, 514, 663), (653, 654, 505), (496, 495, 600), (597, 598, 496), (487, 479, 630), (632, 630, 479), (507, 517, 678), (675, 674, 507), (511, 502, 708), (706, 705, 511), (564, 556, 816), (812, 813, 564), (800, 801, 558), (551, 548, 834), (831, 834, 548), (540, 541, 758), (759, 758, 541), (519, 538, 787), (778, 787, 538), (542, 529, 724), (721, 720, 542), (550, 526, 821), (819, 821, 526), (518, 519, 771), (772, 771, 519), (560, 561, 856), (852, 853, 560), (533, 547, 748), (739, 738, 533), (535, 549, 845), (843, 845, 549), (538, 539, 779), (780, 779, 539), (528, 524, 810), (807, 810, 524), (534, 536, 862), (862, 864, 534), (520, 521, 733), (731, 730, 520), (527, 520, 730), (728, 727, 527), (529, 527, 727), (725, 724, 529), (563, 565, 775), (761, 775, 565), (559, 560, 853), (837, 838, 559), (532, 530, 797), (744, 743, 532), (556, 557, 825), (815, 816, 556), (552, 553, 867), (858, 859, 552), (523, 532, 743), (742, 746, 523), (567, 562, 840), (827, 828, 567), (792, 791, 525), (566, 558, 765), (766, 765, 558), (545, 522, 785), (785, 754, 545), (536, 537, 861), (848, 861, 537), (562, 559, 838), (839, 840, 562), (530, 533, 738), (737, 797, 530), (548, 550, 830), (822, 830, 550), (549, 551, 842), (833, 842, 551), (524, 544, 806), (796, 806, 544), (544, 525, 795), (793, 795, 525), (565, 566, 762), (764, 762, 566), (546, 545, 754), (752, 751, 546), (543, 542, 720), (722, 792, 543), (526, 528, 818), (809, 818, 528), (522, 518, 786), (770, 786, 518), (553, 534, 864), (866, 867, 553), (531, 540, 789), (757, 789, 540), (541, 563, 788), (774, 788, 563), (537, 535, 849), (846, 849, 535), (554, 555, 804), (799, 800, 554), (521, 523, 746), (734, 733, 521), (555, 564, 813), (803, 804, 555), (547, 546, 751), (749, 748, 547), (19, 17, 528), (17, 525, 544), (397, 398, 19), (372, 397, 19), (17, 544, 524), (17, 524, 528), (374, 372, 19), (370, 374, 19), (19, 528, 373), (528, 526, 373), (391, 370, 19), (371, 391, 19), (526, 366, 373), (550, 366, 526), (390, 371, 19), (389, 390, 19), (367, 366, 550), (367, 550, 548), (375, 389, 19), (373, 375, 19), (367, 548, 369), (548, 551, 369), (369, 551, 378), (551, 549, 378), (378, 549, 376), (549, 535, 376), (376, 535, 379), (535, 537, 379), (379, 537, 394), (537, 536, 394), (394, 536, 393), (536, 231, 393), (536, 229, 231), (201, 368, 392), (231, 201, 392), (231, 392, 393), (229, 536, 534), (229, 534, 209), (209, 534, 553), (209, 553, 205), (201, 233, 368), (553, 552, 205), (368, 233, 273), (552, 190, 205), (364, 368, 273), (561, 190, 552), (365, 364, 273), (554, 558, 151), (192, 190, 561), (273, 385, 384), (384, 365, 273), (558, 492, 149), (492, 473, 109), (560, 192, 561), (560, 125, 192), (473, 493, 101), (493, 103, 101), (560, 121, 125), (560, 559, 121), (472, 135, 103), (476, 135, 472), (121, 559, 105), (105, 559, 562), (474, 137, 476), (501, 500, 177), (129, 137, 474), (107, 105, 562), (567, 107, 562), (500, 86, 98), (500, 98, 96), (567, 111, 107), (197, 192, 125), (500, 96, 94), (500, 94, 181), (214, 197, 40), (211, 214, 42), (94, 66, 183), (66, 64, 170), (217, 211, 42), (239, 217, 68), (64, 46, 160), (46, 62, 162), (237, 239, 70), (235, 237, 70), (62, 60, 164), (30, 172, 174), (30, 174, 184), (194, 235, 38), (38, 195, 194), (70, 38, 235), (60, 30, 184), (60, 184, 166), (70, 239, 68), (68, 217, 42), (60, 166, 164), (62, 164, 178), (42, 214, 40), (40, 197, 32), (62, 178, 162), (46, 162, 160), (32, 197, 143), (34, 145, 116), (64, 160, 170), (66, 170, 183), (36, 116, 147), (48, 113, 123), (94, 183, 181), (500, 181, 177), (44, 123, 119), (155, 156, 50), (50, 44, 158), (501, 177, 141), (501, 141, 497), (155, 50, 158), (158, 44, 119), (141, 139, 497), (139, 499, 497), (44, 48, 123), (48, 147, 113), (139, 129, 499), (129, 474, 499), (48, 36, 147), (36, 34, 116), (137, 135, 476), (472, 103, 493), (34, 32, 145), (145, 32, 143), (473, 101, 109), (492, 109, 149), (143, 197, 125), (567, 557, 111), (558, 149, 151), (554, 151, 153), (111, 557, 131), (131, 557, 556), (554, 153, 555), (153, 133, 555), (127, 131, 556), (564, 127, 556), (133, 564, 555), (539, 531, 782), (783, 782, 531), (557, 567, 828), (824, 825, 557), (561, 552, 859), (855, 856, 561), (697, 693, 695), (691, 695, 693), (690, 688, 685), (685, 676, 677), (630, 632, 629), (631, 629, 632), (636, 626, 618), (625, 618, 626), (602, 599, 601), (635, 633, 602), (574, 575, 573), (573, 568, 574), (588, 587, 586), (586, 585, 589), (684, 681, 682), (679, 682, 681), (713, 715, 716), (634, 620, 633), (617, 633, 620), (665, 666, 664), (664, 661, 662), (600, 601, 599), (599, 596, 597), (598, 597, 596), (596, 586, 587), (612, 613, 610), (610, 609, 612), (717, 716, 715), (715, 707, 709), (694, 683, 692), (692, 691, 694), (683, 682, 692), (654, 653, 652), (652, 648, 654), (699, 696, 698), (695, 698, 696), (584, 583, 582), (582, 579, 580), (711, 700, 710), (698, 710, 700), (623, 611, 622), (609, 622, 611), (687, 689, 686), (686, 685, 688), (615, 616, 614), (614, 610, 615), (680, 671, 679), (670, 679, 671), (577, 578, 576), (576, 573, 575), (703, 702, 701), (701, 686, 689), (637, 624, 606), (622, 606, 624), (619, 621, 617), (618, 617, 621), (592, 593, 591), (591, 590, 594), (581, 580, 579), (579, 576, 578), (645, 641, 640), (640, 644, 645), (672, 669, 670), (667, 670, 669), (595, 594, 590), (590, 582, 583), (570, 571, 568), (568, 569, 570), (638, 607, 639), (608, 639, 607), (631, 632, 638), (627, 628, 625), (629, 625, 628), (708, 709, 707), (707, 704, 706), (660, 657, 658), (655, 658, 657), (674, 675, 673), (673, 664, 666), (678, 677, 676), (676, 673, 675), (663, 662, 661), (661, 652, 663), (656, 646, 644), (644, 655, 656), (705, 706, 704), (704, 701, 702), (651, 650, 648), (648, 614, 649), (649, 651, 648), (604, 605, 608), (606, 608, 605), (712, 710, 713), (643, 572, 569), (569, 640, 642), (642, 643, 569), (647, 589, 585), (585, 591, 593), (668, 659, 667), (658, 667, 659), (845, 843, 844), (841, 844, 843), (840, 839, 836), (836, 826, 827), (782, 783, 777), (781, 777, 783), (787, 778, 769), (776, 769, 778), (753, 750, 752), (785, 784, 753), (724, 725, 723), (723, 719, 724), (738, 739, 736), (736, 735, 737), (834, 831, 832), (829, 832, 831), (863, 865, 866), (786, 770, 784), (768, 784, 770), (816, 815, 814), (814, 811, 816), (751, 752, 750), (750, 747, 749), (748, 749, 747), (747, 736, 739), (762, 764, 763), (763, 760, 762), (867, 866, 865), (865, 857, 858), (842, 833, 841), (832, 841, 833), (804, 803, 802), (802, 798, 804), (849, 846, 847), (844, 847, 846), (733, 734, 732), (732, 729, 731), (861, 848, 860), (847, 860, 848), (775, 761, 773), (760, 773, 761), (838, 837, 835), (835, 836, 839), (765, 766, 767), (767, 763, 765), (830, 822, 829), (820, 829, 822), (727, 728, 726), (726, 723, 725), (853, 852, 850), (850, 851, 853), (835, 837, 851), (788, 774, 756), (773, 756, 774), (771, 772, 768), (769, 768, 772), (743, 744, 740), (740, 741, 742), (730, 731, 729), (729, 726, 728), (795, 793, 790), (790, 794, 795), (821, 819, 820), (817, 820, 819), (746, 742, 741), (741, 745, 746), (732, 734, 745), (720, 721, 719), (719, 718, 720), (789, 757, 781), (755, 781, 757), (779, 780, 776), (777, 776, 780), (859, 858, 857), (857, 854, 855), (810, 807, 808), (805, 808, 807), (825, 824, 823), (823, 814, 815), (828, 827, 826), (826, 823, 824), (813, 812, 811), (811, 802, 803), (806, 796, 794), (794, 805, 806), (856, 855, 854), (854, 850, 852), (800, 799, 798), (798, 767, 801), (801, 800, 798), (758, 759, 755), (756, 755, 759), (862, 860, 863), (792, 722, 718), (718, 790, 791), (791, 792, 718), (797, 737, 735), (735, 740, 744), (818, 809, 817), (808, 817, 809), (997, 995, 996), (993, 996, 995), (992, 991, 987), (987, 978, 979), (931, 932, 925), (930, 925, 932), (936, 927, 917), (926, 917, 927), (903, 899, 901), (935, 934, 903), (874, 875, 873), (873, 869, 874), (887, 889, 886), (886, 885, 888), (985, 983, 984), (981, 984, 983), (1014, 1016, 1017), (933, 921, 934), (918, 934, 921), (967, 966, 965), (965, 962, 963), (900, 901, 899), (899, 896, 898), (897, 898, 896), (896, 886, 889), (910, 911, 913), (913, 912, 910), (1018, 1017, 1016), (1016, 1008, 1009), (994, 986, 993), (984, 993, 986), (955, 954, 953), (953, 948, 955), (1001, 998, 999), (996, 999, 998), (883, 884, 882), (882, 879, 881), (1013, 1000, 1011), (999, 1011, 1000), (923, 909, 924), (912, 924, 909), (989, 990, 988), (988, 987, 991), (915, 916, 914), (914, 913, 915), (982, 974, 981), (972, 981, 974), (877, 878, 876), (876, 873, 875), (1004, 1003, 1002), (1002, 988, 990), (937, 922, 907), (924, 907, 922), (919, 920, 918), (917, 918, 920), (892, 894, 891), (891, 890, 893), (880, 881, 879), (879, 876, 878), (944, 940, 939), (939, 943, 944), (973, 970, 972), (969, 972, 970), (895, 893, 890), (890, 882, 884), (870, 872, 869), (869, 868, 870), (938, 904, 930), (906, 930, 904), (928, 929, 926), (925, 926, 929), (1010, 1009, 1008), (1008, 1005, 1006), (961, 958, 959), (956, 959, 958), (977, 976, 975), (975, 965, 966), (980, 979, 978), (978, 975, 976), (964, 963, 962), (962, 953, 954), (957, 945, 943), (943, 956, 957), (1007, 1006, 1005), (1005, 1002, 1003), (950, 949, 948), (947, 951, 952), (950, 948, 947), (914, 916, 952), (952, 950, 947), (905, 908, 906), (907, 906, 908), (1012, 1011, 1014), (942, 871, 868), (868, 939, 941), (941, 942, 868), (946, 888, 885), (885, 891, 894), (971, 960, 968), (968, 969, 971), (960, 959, 968), (1148, 1144, 1146), (1143, 1146, 1144), (1142, 1141, 1137), (1137, 1128, 1129), (1082, 1083, 1077), (1081, 1077, 1083), (1087, 1078, 1069), (1076, 1069, 1078), (1053, 1050, 1052), (1086, 1084, 1053), (1025, 1026, 1024), (1024, 1019, 1025), (1038, 1040, 1037), (1037, 1036, 1039), (1135, 1133, 1134), (1131, 1134, 1133), (1164, 1166, 1168), (1085, 1070, 1084), (1068, 1084, 1070), (1116, 1117, 1115), (1115, 1112, 1113), (1051, 1052, 1050), (1050, 1047, 1048), (1049, 1048, 1047), (1047, 1037, 1049), (1062, 1063, 1061), (1061, 1060, 1062), (1167, 1168, 1166), (1166, 1158, 1160), (1145, 1136, 1143), (1134, 1143, 1136), (1104, 1105, 1103), (1103, 1099, 1104), (1150, 1147, 1149), (1146, 1149, 1147), (1034, 1035, 1033), (1033, 1030, 1032), (1162, 1151, 1161), (1149, 1161, 1151), (1074, 1064, 1073), (1060, 1073, 1064), (1140, 1139, 1138), (1138, 1137, 1141), (1067, 1066, 1065), (1065, 1061, 1067), (1132, 1122, 1131), (1121, 1131, 1122), (1028, 1029, 1027), (1027, 1024, 1026), (1154, 1153, 1152), (1152, 1138, 1139), (1088, 1075, 1056), (1073, 1056, 1075), (1071, 1072, 1068), (1069, 1068, 1072), (1043, 1045, 1042), (1042, 1041, 1044), (1031, 1032, 1030), (1030, 1027, 1029), (1096, 1094, 1091), (1091, 1095, 1096), (1123, 1119, 1121), (1118, 1121, 1119), (1046, 1044, 1041), (1041, 1033, 1035), (1021, 1023, 1019), (1019, 1020, 1021), (1089, 1059, 1081), (1055, 1081, 1059), (1079, 1080, 1076), (1077, 1076, 1080), (1159, 1160, 1158), (1158, 1155, 1156), (1110, 1107, 1109), (1106, 1109, 1107), (1127, 1126, 1124), (1124, 1125, 1127), (1115, 1117, 1125), (1130, 1129, 1128), (1128, 1124, 1126), (1114, 1113, 1112), (1112, 1103, 1114), (1108, 1097, 1095), (1095, 1106, 1108), (1157, 1156, 1155), (1155, 1152, 1153), (1101, 1100, 1099), (1099, 1065, 1102), (1102, 1101, 1099), (1058, 1057, 1055), (1056, 1055, 1057), (1163, 1161, 1164), (1093, 1022, 1020), (1020, 1090, 1093), (1091, 1094, 1092), (1092, 1093, 1090), (1098, 1039, 1036), (1036, 1042, 1045), (1120, 1111, 1118), (1109, 1118, 1111), (9, 1173, 1174), (1174, 1172, 9), (1169, 5, 1172), (23, 1172, 136), (1174, 22, 130), (22, 117, 144), (168, 169, 23), (182, 168, 23), (22, 144, 142), (22, 142, 124), (180, 182, 23), (176, 180, 23), (22, 124, 120), (22, 120, 104), (140, 176, 23), (138, 140, 23), (22, 104, 106), (22, 106, 110), (128, 138, 23), (136, 128, 23), (22, 110, 130), (1174, 130, 126), (134, 136, 1172), (102, 134, 1172), (1174, 126, 132), (1174, 132, 152), (102, 1172, 100), (100, 1172, 108), (1174, 152, 150), (1174, 150, 148), (108, 1172, 148), (1, 1180, 1178), (1179, 1177, 1), (1184, 0, 1), (0, 1184, 1183), (1182, 1181, 0), (1183, 951, 947)])
me_cube_002.use_remesh_preserve_volume = False
me_cube_002.use_remesh_preserve_attributes = False
me_cube_002.use_mirror_vertex_groups = False
me_cube_002.update()

# ---- objects
ob_base = bpy.data.objects.new('Base', me_cube_002)
ob_point_003 = bpy.data.objects.new('Point.003', light_point_003)
ob_point_002 = bpy.data.objects.new('Point.002', light_point_002)
ob_point_001 = bpy.data.objects.new('Point.001', light_point_001)
ob_point = bpy.data.objects.new('Point', light_point)

# ---- transforms, parenting, visibility, modifiers, constraints
ob_base.location = (0.0, 0.0, 0.0)
ob_base.lineart.crease_threshold = 0.0
ob_point_003.location = (-0.3801, 81.24, -52.26)
ob_point_003.lineart.crease_threshold = 0.0
ob_point_002.location = (110.4, 81.24, 19.89)
ob_point_002.lineart.crease_threshold = 0.0
ob_point_001.location = (-88.13, 81.24, 19.89)
ob_point_001.lineart.crease_threshold = 0.0
ob_point.location = (11.1, -78.64, 21.67)
ob_point.lineart.crease_threshold = 0.0

# ---- collection membership
col_collection_1.objects.link(ob_base)
col_collection_1.objects.link(ob_point_003)
col_collection_1.objects.link(ob_point_002)
col_collection_1.objects.link(ob_point_001)
col_collection_1.objects.link(ob_point)

# ---- scene / render settings (as saved in the file)
scene.frame_start = 1; scene.frame_end = 250; scene.frame_set(1)
scene.render.engine = 'BLENDER_EEVEE_NEXT'
scene.render.resolution_percentage = 50
scene.render.dither_intensity = 0.0
scene.cycles.use_denoising = False
scene.cycles.samples = 128
scene.cycles.sampling_pattern = 'TABULATED_SOBOL'
scene.cycles.light_sampling_threshold = 0.0
scene.cycles.use_adaptive_sampling = False
scene.cycles.use_light_tree = False
scene.cycles.blur_glossy = 0.0
scene.cycles.sample_clamp_indirect = 0.0
scene.view_settings.view_transform = 'Standard'
bpy.context.view_layer.update()

# ---- added for rendering (the .blend has no active camera): camera
cam_auto = bpy.data.cameras.new('AutoCamera')
cam_auto.lens = 50.0
cam_auto.sensor_width = 36.0
cam_auto.clip_end = 2335.69
ob_auto_camera = bpy.data.objects.new('AutoCamera', cam_auto)
scene.collection.objects.link(ob_auto_camera)
ob_auto_camera.location = (133.088, -159.706, 119.615)
ob_auto_camera.rotation_euler = (1.09748, -7.21219e-08, 0.694738)
scene.camera = ob_auto_camera
bpy.context.view_layer.update()
